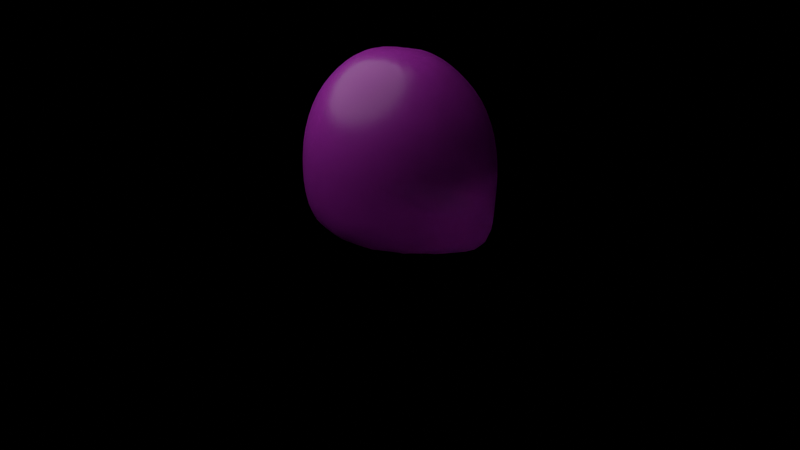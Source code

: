 # Source: monster.blend  (saved by Blender 4.1.24; exported with 4.5.12 LTS)
import bpy
from mathutils import Matrix  # noqa: F401  (used for matrix-valued properties, if any)

bpy.ops.wm.read_factory_settings(use_empty=True)
scene = bpy.context.scene
scene.name = 'Scene'

# ---- collections
col_collection = bpy.data.collections.new('Collection'); scene.collection.children.link(col_collection)

# ---- images (referenced by path relative to the original .blend; pixels are not part of the script)
import os
ASSET_DIR = os.environ.get("B2B_ASSET_DIR", "")  # directory of the original .blend (textures are referenced by path, not embedded)
HERE = os.path.dirname(os.path.abspath(__file__))  # packed textures are extracted next to this script under _unpacked/

def load_image(name, relpath, width, height, colorspace="sRGB"):
    """Load a texture the original file referenced (path relative to the .blend, or extracted next to this script)."""
    p = next((c for c in (os.path.join(HERE, relpath), os.path.join(ASSET_DIR, relpath)) if relpath and os.path.exists(c)), "")
    if p:
        img = bpy.data.images.load(p, check_existing=True)
        img.name = name
    else:  # same state as the original file: an image datablock whose file is absent (Cycles renders it pink)
        img = bpy.data.images.new(name, width, height)
        img.source = "FILE"
        img.filepath = "//" + (relpath or name)
    img.colorspace_settings.name = colorspace
    return img
img_slimetexture__udim__png = load_image('slimeTexture.<UDIM>.png', '', 1024, 1024, 'sRGB')

# ---- materials (node trees are filled in below, after node groups)
mat_material = bpy.data.materials.new('Material')
mat_material.use_transparent_shadow = False

# ---- material node trees
mat_material.use_nodes = True; mat_material.node_tree.nodes.clear()
_N = mat_material.node_tree.nodes; _L = mat_material.node_tree.links
n0 = _N.new('ShaderNodeOutputMaterial'); n0.name = 'Material Output'; n0.location = (553, 424)
n1 = _N.new('ShaderNodeTexImage'); n1.name = 'Image Texture'; n1.location = (-225, 447)
n1.image = img_slimetexture__udim__png
n2 = _N.new('ShaderNodeBsdfPrincipled'); n2.name = 'Principled BSDF'; n2.location = (252, 451)
n2.inputs[2].default_value = 0.3
n2.inputs[4].default_value = 0.9
n2.inputs[13].default_value = 0.75
n2.inputs[18].default_value = 0.404
_L.new(n2.outputs[0], n0.inputs[0])
_L.new(n1.outputs[0], n2.inputs[0])
n0.is_active_output = True

# ---- world
world_world = bpy.data.worlds.new('World'); scene.world = world_world
world_world.use_nodes = True; world_world.node_tree.nodes.clear()
_N = world_world.node_tree.nodes; _L = world_world.node_tree.links
n0 = _N.new('ShaderNodeOutputWorld'); n0.name = 'World Output'; n0.location = (300, 300)
n1 = _N.new('ShaderNodeBsdfPrincipled'); n1.name = 'Principled BSDF'; n1.location = (10, 300)
_L.new(n1.outputs[0], n0.inputs[0])
n0.is_active_output = True
world_world.color = (0.05088, 0.05088, 0.05088)
world_world.use_sun_shadow = False
world_world.sun_shadow_jitter_overblur = 0.0

# ---- cameras
cam_camera = bpy.data.cameras.new('Camera')
cam_camera.clip_end = 100.0
cam_camera.ortho_scale = 7.314

# ---- lights
light_light = bpy.data.lights.new('Light', 'POINT')
light_light.transmission_factor = 0.0
light_light.energy = 1000.0
light_light.shadow_soft_size = 5.178
light_light.shadow_maximum_resolution = 0.006
light_light.use_absolute_resolution = True

# ---- meshes
me_cone = bpy.data.meshes.new('Cone')
me_cone.from_pydata([(-0.0113, 0.5063, 0.6415), (-0.01792, 0.277, 0.7687), (0.2128, 0.4669, 0.6352), (0.1058, 0.2565, 0.7687), (0.4026, 0.3576, 0.6331), (0.2103, 0.1964, 0.7664), (0.5298, 0.1941, 0.6301), (0.28, 0.1066, 0.7646), (0.5757, 0.000171, 0.6288), (0.305, 0.0005665, 0.764), (0.5317, -0.1946, 0.6317), (0.281, -0.1059, 0.765), (0.4028, -0.3585, 0.6337), (0.2113, -0.1965, 0.7666), (0.2121, -0.4677, 0.6341), (0.1067, -0.2574, 0.7678), (-0.01155, -0.506, 0.6336), (-0.01677, -0.2789, 0.7679), (-0.2353, -0.4673, 0.6343), (-0.1402, -0.2574, 0.7673), (-0.4262, -0.3577, 0.6353), (-0.2449, -0.1968, 0.7674), (-0.5537, -0.193, 0.6342), (-0.315, -0.1067, 0.7677), (-0.599, 0.0004688, 0.6341), (-0.3399, -0.0006441, 0.7679), (-0.5539, 0.1943, 0.6342), (-0.3156, 0.1059, 0.7668), (-0.4253, 0.3593, 0.6318), (-0.2455, 0.1973, 0.7606), (-0.2342, 0.4681, 0.6287), (-0.1406, 0.2576, 0.7582), (0.01033, 0.7053, -0.9896), (0.3154, 0.6502, -0.9926), (0.5778, 0.5007, -0.984), (0.8026, 0.2813, -0.9804), (0.9964, -0.0002051, -0.9791), (0.807, -0.2835, -0.98), (0.5799, -0.5025, -0.9806), (0.3154, -0.6503, -0.9923), (0.01029, -0.7048, -0.9897), (-0.307, -0.6496, -0.9932), (-0.5746, -0.4943, -0.9899), (-0.7495, -0.2656, -0.9909), (-0.8124, 0.0002609, -0.99), (-0.7495, 0.2662, -0.9911), (-0.5746, 0.4949, -0.99), (-0.307, 0.6501, -0.9933), (0.9512, -0.3532, -0.1615), (1.046, 0.001701, -0.1722), (-0.7281, -0.6342, -0.1498), (-0.396, -0.8345, -0.1441), (-0.3959, 0.8351, -0.1441), (-0.7281, 0.6349, -0.1498), (0.9375, 0.3514, -0.1658), (0.7232, 0.6373, -0.1452), (-0.0009618, -0.9043, -0.1444), (0.3937, -0.8354, -0.1392), (0.3936, 0.8354, -0.1393), (-0.0009579, 0.9051, -0.1444), (-0.9473, 0.3409, -0.1628), (-1.024, 0.0003533, -0.1693), (0.7268, -0.6401, -0.1439), (-0.9473, -0.3402, -0.1628), (0.9735, -0.364, -0.6432), (-0.7279, -0.6314, -0.6448), (-0.3964, 0.8333, -0.6421), (0.9623, 0.3615, -0.6438), (0.003373, -0.9034, -0.6376), (0.4006, 0.8336, -0.6321), (-0.9441, 0.3397, -0.6477), (0.7274, -0.6385, -0.6326), (-0.9441, -0.339, -0.6477), (1.189, 0.0006705, -0.6416), (-0.3964, -0.8326, -0.6421), (-0.7279, 0.6321, -0.6448), (0.7242, 0.6356, -0.6321), (0.4006, -0.8335, -0.6322), (0.00339, 0.9041, -0.6376), (-1.023, 0.000351, -0.6554), (0.8684, 0.0007263, 0.3076), (-0.336, -0.6988, 0.327), (-0.6184, 0.5354, 0.3243), (0.6104, 0.5356, 0.325), (0.3285, -0.6997, 0.329), (-0.003023, 0.757, 0.3274), (-0.8759, 0.0006279, 0.3148), (0.8048, -0.2928, 0.3169), (-0.6198, -0.5351, 0.3254), (-0.336, 0.7013, 0.3277), (0.7986, 0.2923, 0.3139), (-0.003663, -0.7581, 0.3281), (0.3296, 0.7009, 0.33), (-0.81, 0.2898, 0.3189), (0.6137, -0.5381, 0.3274), (-0.8099, -0.2887, 0.3187), (0.1028, 0.4948, 0.638), (0.03442, 0.2262, 0.7799), (-0.01559, 0.3791, 0.7283), (0.1535, 0.351, 0.7248), (0.3126, 0.4186, 0.6342), (0.1311, 0.1919, 0.7779), (0.2965, 0.2689, 0.7232), (0.4746, 0.2807, 0.6327), (0.2047, 0.1283, 0.7749), (0.3921, 0.1459, 0.7216), (0.5614, 0.09879, 0.6289), (0.2445, 0.04532, 0.7726), (0.4263, 0.0004557, 0.721), (0.5638, -0.09888, 0.6309), (0.245, -0.04456, 0.7728), (0.3934, -0.1455, 0.7225), (0.4752, -0.2813, 0.6335), (0.2055, -0.1281, 0.775), (0.2972, -0.2692, 0.7236), (0.3123, -0.4195, 0.6341), (0.1317, -0.1924, 0.7775), (0.1538, -0.352, 0.7237), (0.1022, -0.4955, 0.6348), (0.03525, -0.2275, 0.7785), (-0.01492, -0.381, 0.7237), (-0.1251, -0.4942, 0.6337), (-0.06919, -0.2273, 0.7773), (-0.1837, -0.3519, 0.7245), (-0.3362, -0.4198, 0.6359), (-0.1656, -0.1922, 0.7749), (-0.3272, -0.2693, 0.7257), (-0.4979, -0.2798, 0.6353), (-0.2392, -0.1282, 0.7725), (-0.4232, -0.1456, 0.7258), (-0.5854, -0.09781, 0.6341), (-0.279, -0.04528, 0.7713), (-0.4573, -0.0002242, 0.7259), (-0.5866, 0.09903, 0.6352), (-0.2793, 0.04434, 0.7711), (-0.4237, 0.1456, 0.7251), (-0.4971, 0.2811, 0.6335), (-0.2395, 0.1281, 0.77), (-0.3272, 0.2703, 0.7195), (-0.3352, 0.4214, 0.6304), (-0.1658, 0.1931, 0.7633), (-0.1833, 0.3523, 0.7148), (-0.1241, 0.4931, 0.628), (-0.07034, 0.227, 0.7718), (0.1553, 0.6677, -0.9968), (0.4616, 0.5593, -0.9867), (0.6754, 0.4018, -0.9853), (0.8291, 0.1305, -0.9976), (0.8315, -0.1314, -0.9984), (0.6757, -0.4023, -0.9871), (0.4627, -0.5601, -0.9876), (0.1552, -0.6675, -0.997), (-0.1359, -0.6766, -1.0), (-0.4627, -0.5667, -0.9972), (-0.663, -0.3904, -0.9956), (-0.7678, -0.1353, -0.9946), (-0.7678, 0.1358, -0.9946), (-0.6631, 0.3909, -0.9956), (-0.4625, 0.5672, -0.9972), (-0.1357, 0.677, -1.0), (0.9426, -0.3457, -0.8473), (0.7276, 0.000602, 0.4901), (-0.6946, -0.5984, -0.855), (-0.2865, -0.5856, 0.5002), (-0.3771, 0.7893, -0.8542), (-0.5247, 0.4494, 0.4984), (0.9352, 0.3432, -0.8462), (0.5097, 0.4489, 0.4988), (0.006611, -0.8562, -0.8464), (0.2724, -0.5858, 0.5008), (0.3852, 0.7898, -0.84), (-0.006927, 0.6336, 0.5016), (-0.9013, 0.3222, -0.8515), (-0.7426, 0.0004061, 0.4959), (0.6931, -0.6067, -0.8385), (-0.9013, -0.3215, -0.8514), (0.8953, -0.3284, 0.0902), (1.122, 0.001287, -0.4152), (-0.6869, -0.5969, 0.1023), (-0.4016, -0.8463, -0.4027), (-0.3728, 0.7837, 0.1068), (-0.7369, 0.6424, -0.4071), (0.8853, 0.3275, 0.08629), (0.7331, 0.6453, -0.3991), (-0.001865, -0.848, 0.1067), (0.4023, -0.8472, -0.3958), (0.3688, 0.7838, 0.1098), (0.0008688, 0.9185, -0.4014), (-0.8965, 0.3219, 0.09164), (-1.034, 0.0003512, -0.4232), (0.6846, -0.6013, 0.1059), (-0.8966, -0.3213, 0.09168), (-1.005, -0.1729, -0.1676), (0.5718, -0.7517, -0.1394), (0.5709, 0.7505, -0.1397), (-0.854, 0.4967, -0.1562), (-0.2023, -0.8869, -0.1445), (1.012, 0.184, -0.1715), (-0.2023, 0.8875, -0.1445), (-0.854, -0.496, -0.1562), (0.853, -0.506, -0.1523), (-1.005, 0.1736, -0.1676), (0.2002, 0.8873, -0.142), (0.2002, -0.8867, -0.142), (0.8434, 0.5023, -0.1555), (-0.5735, 0.7494, -0.1457), (-0.5735, -0.7487, -0.1457), (1.021, -0.1824, -0.1685), (0.972, -0.3639, -0.4109), (-0.7369, -0.6417, -0.4071), (-0.4016, 0.847, -0.4027), (0.9583, 0.3616, -0.4138), (0.0008516, -0.9178, -0.4014), (0.4023, 0.8473, -0.3957), (-0.9563, 0.3445, -0.4163), (0.7366, -0.6484, -0.3986), (-0.9563, -0.3438, -0.4163), (1.188, 0.0002195, -0.8404), (-0.3771, -0.7886, -0.8541), (-0.6946, 0.5991, -0.8551), (0.6906, 0.6043, -0.8368), (0.3852, -0.7898, -0.8402), (0.006636, 0.8568, -0.8465), (-0.9775, 0.0003364, -0.8597), (-1.002, -0.1726, -0.6525), (0.5768, -0.7493, -0.6311), (0.5761, 0.7481, -0.6306), (-0.8519, 0.4944, -0.6455), (-0.2008, -0.8856, -0.64), (1.108, 0.1935, -0.6442), (-0.2008, 0.8863, -0.64), (-0.8519, -0.4937, -0.6455), (0.8501, -0.5095, -0.6378), (-1.002, 0.1733, -0.6525), (0.2068, 0.8864, -0.6346), (0.2067, -0.8857, -0.6346), (0.8421, 0.5058, -0.6378), (-0.5743, 0.747, -0.6437), (-0.5743, -0.7463, -0.6437), (1.116, -0.1936, -0.6435), (0.9691, 0.001335, 0.07832), (-0.3728, -0.7827, 0.1067), (-0.6868, 0.5976, 0.1021), (0.681, 0.599, 0.1041), (0.3687, -0.7837, 0.1099), (-0.001724, 0.8484, 0.1066), (-0.97, 0.0004359, 0.0864), (0.6731, -0.2449, 0.4955), (-0.5259, -0.4485, 0.5005), (-0.286, 0.5868, 0.4981), (0.6693, 0.2441, 0.4929), (-0.007328, -0.6339, 0.4999), (0.2728, 0.5857, 0.5015), (-0.686, 0.2436, 0.4974), (0.5108, -0.4499, 0.4997), (-0.6856, -0.2419, 0.4969), (0.8526, -0.1489, 0.3105), (-0.4861, -0.6281, 0.3262), (-0.4857, 0.6293, 0.3258), (0.7167, 0.4214, 0.3192), (0.1653, -0.7415, 0.3277), (0.1658, 0.7417, 0.328), (-0.8584, 0.1476, 0.3156), (0.7213, -0.4229, 0.3215), (-0.727, -0.4188, 0.3209), (-0.1722, 0.7427, 0.3264), (0.8486, 0.1498, 0.3084), (-0.1731, -0.742, 0.3268), (-0.7274, 0.4204, 0.3212), (0.4792, 0.6295, 0.3281), (0.4795, -0.6305, 0.3287), (-0.8588, -0.1465, 0.3155), (0.06869, 0.3643, 0.7292), (0.2241, 0.309, 0.7268), (0.3433, 0.2069, 0.7256), (0.4077, 0.07303, 0.724), (0.4088, -0.07231, 0.7247), (0.3442, -0.2069, 0.7262), (0.2245, -0.3096, 0.7266), (0.06906, -0.3657, 0.7267), (-0.09916, -0.3654, 0.7267), (-0.255, -0.3099, 0.7281), (-0.3744, -0.2068, 0.7286), (-0.4391, -0.07273, 0.7285), (-0.4397, 0.07237, 0.7287), (-0.3746, 0.2072, 0.7261), (-0.01751, 0.0003132, 0.8177), (-0.2546, 0.311, 0.716), (-0.09871, 0.364, 0.7149), (1.096, -0.1831, -0.8472), (0.03284, -0.0001889, -1.039), (-0.5439, -0.702, -0.8579), (-0.5439, 0.7027, -0.858), (0.7997, 0.4791, -0.8417), (0.1992, -0.8337, -0.8446), (0.1992, 0.8342, -0.8446), (-0.9507, 0.1638, -0.8581), (0.8051, -0.4824, -0.8436), (-0.8071, -0.4654, -0.8536), (-0.1879, 0.834, -0.8521), (1.091, 0.1824, -0.8468), (-0.1879, -0.8334, -0.852), (-0.8071, 0.466, -0.8536), (0.5478, 0.7042, -0.8393), (0.5486, -0.7052, -0.8401), (-0.9507, -0.1631, -0.8581), (-0.9517, -0.1634, 0.08786), (0.5373, -0.7062, 0.1098), (0.5364, 0.7052, 0.1092), (-0.8074, 0.4685, 0.0971), (-0.191, -0.8321, 0.1067), (0.9448, 0.1693, 0.07977), (-0.1909, 0.8328, 0.1066), (-0.807, -0.4676, 0.09694), (0.8049, -0.474, 0.09869), (-0.9509, 0.164, 0.08761), (0.1868, 0.8312, 0.1078), (0.1867, -0.8308, 0.1078), (0.797, 0.4714, 0.09534), (-0.5398, 0.7036, 0.1052), (-0.5398, -0.7028, 0.1052), (0.9514, -0.1677, 0.08235), (-1.014, -0.1748, -0.421), (0.5818, -0.7616, -0.3953), (0.5812, 0.7604, -0.3952), (-0.863, 0.502, -0.4114), (-0.2045, -0.8998, -0.4024), (1.065, 0.1921, -0.4159), (-0.2045, 0.9005, -0.4024), (-0.863, -0.5013, -0.4114), (0.8621, -0.5146, -0.4052), (-1.014, 0.1755, -0.421), (0.206, 0.9006, -0.3987), (0.2059, -0.8999, -0.3987), (0.8525, 0.5107, -0.407), (-0.5814, 0.7593, -0.4042), (-0.5814, -0.7586, -0.4042), (1.075, -0.1913, -0.4138), (0.7162, -0.1248, 0.494), (-0.4144, -0.5283, 0.5025), (-0.4138, 0.5296, 0.5004), (0.6024, 0.3541, 0.4982), (0.1355, -0.623, 0.5024), (0.1359, 0.6228, 0.5038), (-0.7298, 0.1246, 0.4982), (0.603, -0.3543, 0.4979), (-0.6171, -0.3515, 0.4986), (-0.1485, 0.6196, 0.4961), (0.7095, 0.1246, 0.4885), (-0.1491, -0.6195, 0.4977), (-0.6151, 0.3522, 0.4962), (0.3975, 0.5255, 0.4984), (0.3977, -0.5262, 0.4987), (-0.726, -0.1228, 0.4944)], [], [(0, 98, 272, 96), (98, 1, 97, 272), (272, 97, 3, 99), (96, 272, 99, 2), (2, 99, 273, 100), (99, 3, 101, 273), (273, 101, 5, 102), (100, 273, 102, 4), (4, 102, 274, 103), (102, 5, 104, 274), (274, 104, 7, 105), (103, 274, 105, 6), (6, 105, 275, 106), (105, 7, 107, 275), (275, 107, 9, 108), (106, 275, 108, 8), (8, 108, 276, 109), (108, 9, 110, 276), (276, 110, 11, 111), (109, 276, 111, 10), (10, 111, 277, 112), (111, 11, 113, 277), (277, 113, 13, 114), (112, 277, 114, 12), (12, 114, 278, 115), (114, 13, 116, 278), (278, 116, 15, 117), (115, 278, 117, 14), (14, 117, 279, 118), (117, 15, 119, 279), (279, 119, 17, 120), (118, 279, 120, 16), (16, 120, 280, 121), (120, 17, 122, 280), (280, 122, 19, 123), (121, 280, 123, 18), (18, 123, 281, 124), (123, 19, 125, 281), (281, 125, 21, 126), (124, 281, 126, 20), (20, 126, 282, 127), (126, 21, 128, 282), (282, 128, 23, 129), (127, 282, 129, 22), (22, 129, 283, 130), (129, 23, 131, 283), (283, 131, 25, 132), (130, 283, 132, 24), (24, 132, 284, 133), (132, 25, 134, 284), (284, 134, 27, 135), (133, 284, 135, 26), (26, 135, 285, 136), (135, 27, 137, 285), (285, 137, 29, 138), (136, 285, 138, 28), (3, 97, 286, 101), (1, 143, 286, 97), (31, 140, 286, 143), (29, 137, 286, 140), (27, 134, 286, 137), (25, 131, 286, 134), (23, 128, 286, 131), (21, 125, 286, 128), (19, 122, 286, 125), (17, 119, 286, 122), (15, 116, 286, 119), (13, 113, 286, 116), (11, 110, 286, 113), (9, 107, 286, 110), (7, 104, 286, 107), (5, 101, 286, 104), (28, 138, 287, 139), (138, 29, 140, 287), (287, 140, 31, 141), (139, 287, 141, 30), (30, 141, 288, 142), (141, 31, 143, 288), (288, 143, 1, 98), (142, 288, 98, 0), (73, 239, 289, 217), (239, 64, 160, 289), (289, 160, 37, 148), (217, 289, 148, 36), (32, 144, 290, 159), (33, 145, 290, 144), (34, 146, 290, 145), (35, 147, 290, 146), (36, 148, 290, 147), (37, 149, 290, 148), (38, 150, 290, 149), (39, 151, 290, 150), (40, 152, 290, 151), (41, 153, 290, 152), (42, 154, 290, 153), (43, 155, 290, 154), (44, 156, 290, 155), (45, 157, 290, 156), (46, 158, 290, 157), (47, 159, 290, 158), (74, 238, 291, 218), (238, 65, 162, 291), (291, 162, 42, 153), (218, 291, 153, 41), (75, 237, 292, 219), (237, 66, 164, 292), (292, 164, 47, 158), (219, 292, 158, 46), (76, 236, 293, 220), (236, 67, 166, 293), (293, 166, 35, 146), (220, 293, 146, 34), (77, 235, 294, 221), (235, 68, 168, 294), (294, 168, 40, 151), (221, 294, 151, 39), (78, 234, 295, 222), (234, 69, 170, 295), (295, 170, 33, 144), (222, 295, 144, 32), (79, 233, 296, 223), (233, 70, 172, 296), (296, 172, 45, 156), (223, 296, 156, 44), (64, 232, 297, 160), (232, 71, 174, 297), (297, 174, 38, 149), (160, 297, 149, 37), (65, 231, 298, 162), (231, 72, 175, 298), (298, 175, 43, 154), (162, 298, 154, 42), (66, 230, 299, 164), (230, 78, 222, 299), (299, 222, 32, 159), (164, 299, 159, 47), (67, 229, 300, 166), (229, 73, 217, 300), (300, 217, 36, 147), (166, 300, 147, 35), (68, 228, 301, 168), (228, 74, 218, 301), (301, 218, 41, 152), (168, 301, 152, 40), (70, 227, 302, 172), (227, 75, 219, 302), (302, 219, 46, 157), (172, 302, 157, 45), (69, 226, 303, 170), (226, 76, 220, 303), (303, 220, 34, 145), (170, 303, 145, 33), (71, 225, 304, 174), (225, 77, 221, 304), (304, 221, 39, 150), (174, 304, 150, 38), (72, 224, 305, 175), (224, 79, 223, 305), (305, 223, 44, 155), (175, 305, 155, 43), (95, 271, 306, 191), (271, 86, 246, 306), (306, 246, 61, 192), (191, 306, 192, 63), (94, 270, 307, 190), (270, 84, 244, 307), (307, 244, 57, 193), (190, 307, 193, 62), (92, 269, 308, 186), (269, 83, 243, 308), (308, 243, 55, 194), (186, 308, 194, 58), (93, 268, 309, 188), (268, 82, 242, 309), (309, 242, 53, 195), (188, 309, 195, 60), (91, 267, 310, 184), (267, 81, 241, 310), (310, 241, 51, 196), (184, 310, 196, 56), (90, 266, 311, 182), (266, 80, 240, 311), (311, 240, 49, 197), (182, 311, 197, 54), (89, 265, 312, 180), (265, 85, 245, 312), (312, 245, 59, 198), (180, 312, 198, 52), (88, 264, 313, 178), (264, 95, 191, 313), (313, 191, 63, 199), (178, 313, 199, 50), (87, 263, 314, 176), (263, 94, 190, 314), (314, 190, 62, 200), (176, 314, 200, 48), (86, 262, 315, 246), (262, 93, 188, 315), (315, 188, 60, 201), (246, 315, 201, 61), (85, 261, 316, 245), (261, 92, 186, 316), (316, 186, 58, 202), (245, 316, 202, 59), (84, 260, 317, 244), (260, 91, 184, 317), (317, 184, 56, 203), (244, 317, 203, 57), (83, 259, 318, 243), (259, 90, 182, 318), (318, 182, 54, 204), (243, 318, 204, 55), (82, 258, 319, 242), (258, 89, 180, 319), (319, 180, 52, 205), (242, 319, 205, 53), (81, 257, 320, 241), (257, 88, 178, 320), (320, 178, 50, 206), (241, 320, 206, 51), (80, 256, 321, 240), (256, 87, 176, 321), (321, 176, 48, 207), (240, 321, 207, 49), (63, 192, 322, 216), (192, 61, 189, 322), (322, 189, 79, 224), (216, 322, 224, 72), (62, 193, 323, 215), (193, 57, 185, 323), (323, 185, 77, 225), (215, 323, 225, 71), (58, 194, 324, 213), (194, 55, 183, 324), (324, 183, 76, 226), (213, 324, 226, 69), (60, 195, 325, 214), (195, 53, 181, 325), (325, 181, 75, 227), (214, 325, 227, 70), (56, 196, 326, 212), (196, 51, 179, 326), (326, 179, 74, 228), (212, 326, 228, 68), (54, 197, 327, 211), (197, 49, 177, 327), (327, 177, 73, 229), (211, 327, 229, 67), (52, 198, 328, 210), (198, 59, 187, 328), (328, 187, 78, 230), (210, 328, 230, 66), (50, 199, 329, 209), (199, 63, 216, 329), (329, 216, 72, 231), (209, 329, 231, 65), (48, 200, 330, 208), (200, 62, 215, 330), (330, 215, 71, 232), (208, 330, 232, 64), (61, 201, 331, 189), (201, 60, 214, 331), (331, 214, 70, 233), (189, 331, 233, 79), (59, 202, 332, 187), (202, 58, 213, 332), (332, 213, 69, 234), (187, 332, 234, 78), (57, 203, 333, 185), (203, 56, 212, 333), (333, 212, 68, 235), (185, 333, 235, 77), (55, 204, 334, 183), (204, 54, 211, 334), (334, 211, 67, 236), (183, 334, 236, 76), (53, 205, 335, 181), (205, 52, 210, 335), (335, 210, 66, 237), (181, 335, 237, 75), (51, 206, 336, 179), (206, 50, 209, 336), (336, 209, 65, 238), (179, 336, 238, 74), (49, 207, 337, 177), (207, 48, 208, 337), (337, 208, 64, 239), (177, 337, 239, 73), (8, 109, 338, 161), (109, 10, 247, 338), (338, 247, 87, 256), (161, 338, 256, 80), (18, 124, 339, 163), (124, 20, 248, 339), (339, 248, 88, 257), (163, 339, 257, 81), (28, 139, 340, 165), (139, 30, 249, 340), (340, 249, 89, 258), (165, 340, 258, 82), (4, 103, 341, 167), (103, 6, 250, 341), (341, 250, 90, 259), (167, 341, 259, 83), (14, 118, 342, 169), (118, 16, 251, 342), (342, 251, 91, 260), (169, 342, 260, 84), (0, 96, 343, 171), (96, 2, 252, 343), (343, 252, 92, 261), (171, 343, 261, 85), (24, 133, 344, 173), (133, 26, 253, 344), (344, 253, 93, 262), (173, 344, 262, 86), (10, 112, 345, 247), (112, 12, 254, 345), (345, 254, 94, 263), (247, 345, 263, 87), (20, 127, 346, 248), (127, 22, 255, 346), (346, 255, 95, 264), (248, 346, 264, 88), (30, 142, 347, 249), (142, 0, 171, 347), (347, 171, 85, 265), (249, 347, 265, 89), (6, 106, 348, 250), (106, 8, 161, 348), (348, 161, 80, 266), (250, 348, 266, 90), (16, 121, 349, 251), (121, 18, 163, 349), (349, 163, 81, 267), (251, 349, 267, 91), (26, 136, 350, 253), (136, 28, 165, 350), (350, 165, 82, 268), (253, 350, 268, 93), (2, 100, 351, 252), (100, 4, 167, 351), (351, 167, 83, 269), (252, 351, 269, 92), (12, 115, 352, 254), (115, 14, 169, 352), (352, 169, 84, 270), (254, 352, 270, 94), (22, 130, 353, 255), (130, 24, 173, 353), (353, 173, 86, 271), (255, 353, 271, 95)])
me_cone.polygons.foreach_set('use_smooth', [True] * 352)
_uv = me_cone.uv_layers.new(name='UVMap')
_uv.uv.foreach_set('vector', [0.6336, 0.9114, 0.6161, 0.8879, 0.6289, 0.8738, 0.6522, 0.8939, 0.6161, 0.8879, 0.6019, 0.8694, 0.6043, 0.8531, 0.6289, 0.8738, 0.6289, 0.8738, 0.6043, 0.8531, 0.621, 0.849, 0.642, 0.86, 0.6522, 0.8939, 0.6289, 0.8738, 0.642, 0.86, 0.6677, 0.8741, 0.6677, 0.8741, 0.642, 0.86, 0.6487, 0.843, 0.6787, 0.8521, 0.642, 0.86, 0.621, 0.849, 0.6166, 0.834, 0.6487, 0.843, 0.6487, 0.843, 0.6166, 0.834, 0.6312, 0.8242, 0.656, 0.8261, 0.6787, 0.8521, 0.6487, 0.843, 0.656, 0.8261, 0.6862, 0.8291, 0.6862, 0.8291, 0.656, 0.8261, 0.6558, 0.8088, 0.6884, 0.8058, 0.656, 0.8261, 0.6312, 0.8242, 0.6209, 0.8128, 0.6558, 0.8088, 0.6558, 0.8088, 0.6209, 0.8128, 0.6311, 0.7989, 0.656, 0.7915, 0.6884, 0.8058, 0.6558, 0.8088, 0.656, 0.7915, 0.6862, 0.783, 0.6862, 0.783, 0.656, 0.7915, 0.6488, 0.7765, 0.6788, 0.762, 0.656, 0.7915, 0.6311, 0.7989, 0.6165, 0.7928, 0.6488, 0.7765, 0.6488, 0.7765, 0.6165, 0.7928, 0.621, 0.7769, 0.6421, 0.7612, 0.6788, 0.762, 0.6488, 0.7765, 0.6421, 0.7612, 0.6678, 0.7426, 0.6678, 0.7426, 0.6421, 0.7612, 0.6291, 0.7507, 0.6521, 0.7267, 0.6421, 0.7612, 0.621, 0.7769, 0.6043, 0.7769, 0.6291, 0.7507, 0.6291, 0.7507, 0.6043, 0.7769, 0.6022, 0.7613, 0.6163, 0.7399, 0.6521, 0.7267, 0.6291, 0.7507, 0.6163, 0.7399, 0.6333, 0.7142, 0.6333, 0.7142, 0.6163, 0.7399, 0.5993, 0.7357, 0.6115, 0.7066, 0.6163, 0.7399, 0.6022, 0.7613, 0.5859, 0.7675, 0.5993, 0.7357, 0.5993, 0.7357, 0.5859, 0.7675, 0.5775, 0.7548, 0.5824, 0.7312, 0.6115, 0.7066, 0.5993, 0.7357, 0.5824, 0.7312, 0.5882, 0.7029, 0.5882, 0.7029, 0.5824, 0.7312, 0.5641, 0.7339, 0.5638, 0.7044, 0.5824, 0.7312, 0.5775, 0.7548, 0.5641, 0.7662, 0.5641, 0.7339, 0.5641, 0.7339, 0.5641, 0.7662, 0.5507, 0.7583, 0.5458, 0.7361, 0.5638, 0.7044, 0.5641, 0.7339, 0.5458, 0.7361, 0.5396, 0.7095, 0.5396, 0.7095, 0.5458, 0.7361, 0.5289, 0.7451, 0.5164, 0.7196, 0.5458, 0.7361, 0.5507, 0.7583, 0.5423, 0.7731, 0.5289, 0.7451, 0.5289, 0.7451, 0.5423, 0.7731, 0.526, 0.7713, 0.512, 0.7539, 0.5164, 0.7196, 0.5289, 0.7451, 0.512, 0.7539, 0.4948, 0.7332, 0.4948, 0.7332, 0.512, 0.7539, 0.4993, 0.7681, 0.4764, 0.7507, 0.512, 0.7539, 0.526, 0.7713, 0.5239, 0.7874, 0.4993, 0.7681, 0.4993, 0.7681, 0.5239, 0.7874, 0.5072, 0.7919, 0.4862, 0.782, 0.4764, 0.7507, 0.4993, 0.7681, 0.4862, 0.782, 0.4607, 0.7705, 0.4607, 0.7705, 0.4862, 0.782, 0.4794, 0.799, 0.4494, 0.7925, 0.4862, 0.782, 0.5072, 0.7919, 0.5117, 0.8067, 0.4794, 0.799, 0.4794, 0.799, 0.5117, 0.8067, 0.497, 0.8168, 0.4722, 0.8161, 0.4494, 0.7925, 0.4794, 0.799, 0.4722, 0.8161, 0.442, 0.8157, 0.442, 0.8157, 0.4722, 0.8161, 0.4725, 0.8334, 0.44, 0.8392, 0.4722, 0.8161, 0.497, 0.8168, 0.5074, 0.828, 0.4725, 0.8334, 0.4725, 0.8334, 0.5074, 0.828, 0.497, 0.8422, 0.4722, 0.8509, 0.44, 0.8392, 0.4725, 0.8334, 0.4722, 0.8509, 0.4421, 0.8621, 0.4421, 0.8621, 0.4722, 0.8509, 0.4794, 0.8659, 0.4495, 0.8832, 0.4722, 0.8509, 0.497, 0.8422, 0.5117, 0.8481, 0.4794, 0.8659, 0.4794, 0.8659, 0.5117, 0.8481, 0.5071, 0.8643, 0.4861, 0.8812, 0.4495, 0.8832, 0.4794, 0.8659, 0.4861, 0.8812, 0.4606, 0.9024, 0.4606, 0.9024, 0.4861, 0.8812, 0.4992, 0.8915, 0.4763, 0.918, 0.4861, 0.8812, 0.5071, 0.8643, 0.524, 0.8639, 0.4992, 0.8915, 0.4992, 0.8915, 0.524, 0.8639, 0.526, 0.8798, 0.512, 0.9023, 0.4763, 0.918, 0.4992, 0.8915, 0.512, 0.9023, 0.4951, 0.9304, 0.4951, 0.9304, 0.512, 0.9023, 0.5291, 0.9065, 0.517, 0.938, 0.512, 0.9023, 0.526, 0.8798, 0.5425, 0.8733, 0.5291, 0.9065, 0.5291, 0.9065, 0.5425, 0.8733, 0.5508, 0.8865, 0.5461, 0.9113, 0.517, 0.938, 0.5291, 0.9065, 0.5461, 0.9113, 0.5404, 0.942, 0.621, 0.849, 0.6043, 0.8531, 0.5645, 0.8196, 0.6166, 0.834, 0.6019, 0.8694, 0.5859, 0.8677, 0.5645, 0.8196, 0.6043, 0.8531, 0.5776, 0.8829, 0.5643, 0.8749, 0.5645, 0.8196, 0.5859, 0.8677, 0.5508, 0.8865, 0.5425, 0.8733, 0.5645, 0.8196, 0.5643, 0.8749, 0.526, 0.8798, 0.524, 0.8639, 0.5645, 0.8196, 0.5425, 0.8733, 0.5071, 0.8643, 0.5117, 0.8481, 0.5645, 0.8196, 0.524, 0.8639, 0.497, 0.8422, 0.5074, 0.828, 0.5645, 0.8196, 0.5117, 0.8481, 0.497, 0.8168, 0.5117, 0.8067, 0.5645, 0.8196, 0.5074, 0.828, 0.5072, 0.7919, 0.5239, 0.7874, 0.5645, 0.8196, 0.5117, 0.8067, 0.526, 0.7713, 0.5423, 0.7731, 0.5645, 0.8196, 0.5239, 0.7874, 0.5507, 0.7583, 0.5641, 0.7662, 0.5645, 0.8196, 0.5423, 0.7731, 0.5775, 0.7548, 0.5859, 0.7675, 0.5645, 0.8196, 0.5641, 0.7662, 0.6022, 0.7613, 0.6043, 0.7769, 0.5645, 0.8196, 0.5859, 0.7675, 0.621, 0.7769, 0.6165, 0.7928, 0.5645, 0.8196, 0.6043, 0.7769, 0.6311, 0.7989, 0.6209, 0.8128, 0.5645, 0.8196, 0.6165, 0.7928, 0.6312, 0.8242, 0.6166, 0.834, 0.5645, 0.8196, 0.6209, 0.8128, 0.5404, 0.942, 0.5461, 0.9113, 0.5645, 0.9086, 0.5648, 0.9408, 0.5461, 0.9113, 0.5508, 0.8865, 0.5643, 0.8749, 0.5645, 0.9086, 0.5645, 0.9086, 0.5643, 0.8749, 0.5776, 0.8829, 0.5827, 0.9063, 0.5648, 0.9408, 0.5645, 0.9086, 0.5827, 0.9063, 0.589, 0.9353, 0.589, 0.9353, 0.5827, 0.9063, 0.5992, 0.8968, 0.6118, 0.9247, 0.5827, 0.9063, 0.5776, 0.8829, 0.5859, 0.8677, 0.5992, 0.8968, 0.5992, 0.8968, 0.5859, 0.8677, 0.6019, 0.8694, 0.6161, 0.8879, 0.6118, 0.9247, 0.5992, 0.8968, 0.6161, 0.8879, 0.6336, 0.9114, 0.698, 0.3561, 0.7009, 0.3125, 0.7458, 0.3124, 0.7421, 0.3569, 0.7009, 0.3125, 0.702, 0.2629, 0.7466, 0.2626, 0.7458, 0.3124, 0.4011, 0.05532, 0.404, 0.1052, 0.3712, 0.1181, 0.35, 0.09084, 0.3856, 0.01223, 0.4011, 0.05532, 0.35, 0.09084, 0.3543, 0.04385, 0.08875, 0.09543, 0.1169, 0.07772, 0.2058, 0.2004, 0.07081, 0.1235, 0.1444, 0.05442, 0.1816, 0.04464, 0.2058, 0.2004, 0.1169, 0.07772, 0.2089, 0.0348, 0.2399, 0.03417, 0.2058, 0.2004, 0.1816, 0.04464, 0.279, 0.03203, 0.3072, 0.05099, 0.2058, 0.2004, 0.2399, 0.03417, 0.3543, 0.04385, 0.35, 0.09084, 0.2058, 0.2004, 0.3072, 0.05099, 0.3712, 0.1181, 0.3702, 0.1577, 0.2058, 0.2004, 0.35, 0.09084, 0.3719, 0.1886, 0.3631, 0.2165, 0.2058, 0.2004, 0.3702, 0.1577, 0.3551, 0.2543, 0.3333, 0.2829, 0.2058, 0.2004, 0.3631, 0.2165, 0.3173, 0.3122, 0.2901, 0.3316, 0.2058, 0.2004, 0.3333, 0.2829, 0.2597, 0.3551, 0.2223, 0.3677, 0.2058, 0.2004, 0.2901, 0.3316, 0.1936, 0.3747, 0.1631, 0.3731, 0.2058, 0.2004, 0.2223, 0.3677, 0.1297, 0.3679, 0.1057, 0.3509, 0.2058, 0.2004, 0.1631, 0.3731, 0.07697, 0.3372, 0.06177, 0.3092, 0.2058, 0.2004, 0.1057, 0.3509, 0.0435, 0.2862, 0.03645, 0.253, 0.2058, 0.2004, 0.06177, 0.3092, 0.03325, 0.2226, 0.03859, 0.1934, 0.2058, 0.2004, 0.03645, 0.253, 0.04903, 0.1554, 0.07081, 0.1235, 0.2058, 0.2004, 0.03859, 0.1934, 0.04976, 0.4379, 0.04827, 0.4688, 0.0009254, 0.4764, 0.002796, 0.4463, 0.04827, 0.4688, 0.04726, 0.504, 0.0007717, 0.5091, 0.0009254, 0.4764, 0.2339, 0.4011, 0.1941, 0.4096, 0.1936, 0.3747, 0.2223, 0.3677, 0.2735, 0.3874, 0.2339, 0.4011, 0.2223, 0.3677, 0.2597, 0.3551, 0.4709, 0.6424, 0.5102, 0.6444, 0.513, 0.6917, 0.4749, 0.689, 0.5102, 0.6444, 0.5533, 0.646, 0.5537, 0.6928, 0.513, 0.6917, 0.006252, 0.1852, 0.01782, 0.1448, 0.04903, 0.1554, 0.03859, 0.1934, 2.968e-08, 0.2256, 0.006252, 0.1852, 0.03859, 0.1934, 0.03325, 0.2226, 0.8106, 0.6584, 0.8495, 0.6601, 0.8497, 0.7018, 0.8128, 0.7006, 0.8495, 0.6601, 0.8913, 0.6614, 0.892, 0.7037, 0.8497, 0.7018, 0.2485, 0.001555, 0.2913, 0.0004901, 0.279, 0.03203, 0.2399, 0.03417, 0.2116, 3.254e-08, 0.2485, 0.001555, 0.2399, 0.03417, 0.2089, 0.0348, 0.7002, 0.1, 0.699, 0.06307, 0.7447, 0.0719, 0.7455, 0.1063, 0.699, 0.06307, 0.6972, 0.03065, 0.7428, 0.04022, 0.7447, 0.0719, 0.3692, 0.3008, 0.3434, 0.3355, 0.3173, 0.3122, 0.3333, 0.2829, 0.3907, 0.2638, 0.3692, 0.3008, 0.3333, 0.2829, 0.3551, 0.2543, 0.6439, 0.6477, 0.6872, 0.6476, 0.6814, 0.6937, 0.6406, 0.6936, 0.6872, 0.6476, 0.7267, 0.6472, 0.7196, 0.6929, 0.6814, 0.6937, 0.09896, 0.04441, 0.1347, 0.02105, 0.1444, 0.05442, 0.1169, 0.07772, 0.06577, 0.07218, 0.09896, 0.04441, 0.1169, 0.07772, 0.08875, 0.09543, 0.04544, 0.6588, 0.04712, 0.6941, 0.001612, 0.6888, 0.0002163, 0.656, 0.04712, 0.6941, 0.04952, 0.7252, 0.004315, 0.7188, 0.001612, 0.6888, 0.03126, 0.334, 0.01326, 0.3017, 0.0435, 0.2862, 0.06177, 0.3092, 0.05362, 0.3635, 0.03126, 0.334, 0.06177, 0.3092, 0.07697, 0.3372, 0.702, 0.2629, 0.7018, 0.2202, 0.7464, 0.2194, 0.7466, 0.2626, 0.7018, 0.2202, 0.7013, 0.1805, 0.746, 0.182, 0.7464, 0.2194, 0.4052, 0.1485, 0.4082, 0.1857, 0.3719, 0.1886, 0.3702, 0.1577, 0.404, 0.1052, 0.4052, 0.1485, 0.3702, 0.1577, 0.3712, 0.1181, 0.04726, 0.504, 0.04672, 0.542, 0.0007759, 0.5452, 0.0007717, 0.5091, 0.04672, 0.542, 0.04617, 0.5813, 0.001142, 0.5824, 0.0007759, 0.5452, 0.1553, 0.4074, 0.1176, 0.4006, 0.1297, 0.3679, 0.1631, 0.3731, 0.1941, 0.4096, 0.1553, 0.4074, 0.1631, 0.3731, 0.1936, 0.3747, 0.5533, 0.646, 0.5986, 0.6471, 0.5971, 0.6937, 0.5537, 0.6928, 0.5986, 0.6471, 0.6439, 0.6477, 0.6406, 0.6936, 0.5971, 0.6937, 0.03958, 0.1073, 0.06577, 0.07218, 0.08875, 0.09543, 0.07081, 0.1235, 0.01782, 0.1448, 0.03958, 0.1073, 0.07081, 0.1235, 0.04903, 0.1554, 0.8913, 0.6614, 0.9407, 0.6618, 0.9414, 0.7048, 0.892, 0.7037, 0.9407, 0.6618, 0.9864, 0.6581, 0.9871, 0.7012, 0.9414, 0.7048, 0.3411, 3.84e-08, 0.3856, 0.01223, 0.3543, 0.04385, 0.3072, 0.05099, 0.2913, 0.0004901, 0.3411, 3.84e-08, 0.3072, 0.05099, 0.279, 0.03203, 0.6972, 0.03065, 0.6946, 0.004166, 0.7409, 0.01598, 0.7428, 0.04022, 0.05166, 0.4128, 0.04976, 0.4379, 0.002796, 0.4463, 0.004695, 0.4234, 0.3098, 0.3635, 0.2735, 0.3874, 0.2597, 0.3551, 0.2901, 0.3316, 0.3434, 0.3355, 0.3098, 0.3635, 0.2901, 0.3316, 0.3173, 0.3122, 0.4089, 0.6381, 0.4369, 0.6401, 0.4437, 0.6864, 0.4158, 0.6835, 0.4369, 0.6401, 0.4709, 0.6424, 0.4749, 0.689, 0.4437, 0.6864, 0.00435, 0.2643, 2.968e-08, 0.2256, 0.03325, 0.2226, 0.03645, 0.253, 0.01326, 0.3017, 0.00435, 0.2643, 0.03645, 0.253, 0.0435, 0.2862, 0.7328, 0.652, 0.7709, 0.6559, 0.7762, 0.6987, 0.7396, 0.6951, 0.7709, 0.6559, 0.8106, 0.6584, 0.8128, 0.7006, 0.7762, 0.6987, 0.1735, 0.007816, 0.2116, 3.254e-08, 0.2089, 0.0348, 0.1816, 0.04464, 0.1347, 0.02105, 0.1735, 0.007816, 0.1816, 0.04464, 0.1444, 0.05442, 0.7013, 0.1805, 0.7009, 0.1398, 0.7462, 0.1443, 0.746, 0.182, 0.7009, 0.1398, 0.7002, 0.1, 0.7455, 0.1063, 0.7462, 0.1443, 0.402, 0.2243, 0.3907, 0.2638, 0.3551, 0.2543, 0.3631, 0.2165, 0.4082, 0.1857, 0.402, 0.2243, 0.3631, 0.2165, 0.3719, 0.1886, 0.04617, 0.5813, 0.04542, 0.6207, -1.737e-08, 0.6195, 0.001142, 0.5824, 0.04542, 0.6207, 0.04544, 0.6588, 0.0002163, 0.656, -1.737e-08, 0.6195, 0.08425, 0.3843, 0.05362, 0.3635, 0.07697, 0.3372, 0.1057, 0.3509, 0.1176, 0.4006, 0.08425, 0.3843, 0.1057, 0.3509, 0.1297, 0.3679, 0.2634, 0.5806, 0.2629, 0.6142, 0.2112, 0.6177, 0.2118, 0.5803, 0.2629, 0.6142, 0.2633, 0.6466, 0.2115, 0.6537, 0.2112, 0.6177, 0.2112, 0.6177, 0.2115, 0.6537, 0.154, 0.658, 0.1537, 0.6199, 0.2118, 0.5803, 0.2112, 0.6177, 0.1537, 0.6199, 0.1544, 0.5803, 0.4845, 0.1763, 0.484, 0.1411, 0.5349, 0.1377, 0.5358, 0.1769, 0.484, 0.1411, 0.4831, 0.1075, 0.5339, 0.1001, 0.5349, 0.1377, 0.5349, 0.1377, 0.5339, 0.1001, 0.5906, 0.09619, 0.5916, 0.1362, 0.5358, 0.1769, 0.5349, 0.1377, 0.5916, 0.1362, 0.5927, 0.1777, 0.7439, 0.4356, 0.7762, 0.4397, 0.7706, 0.4921, 0.7347, 0.4878, 0.7762, 0.4397, 0.8103, 0.4425, 0.8086, 0.4955, 0.7706, 0.4921, 0.7706, 0.4921, 0.8086, 0.4955, 0.8081, 0.5526, 0.7678, 0.5491, 0.7347, 0.4878, 0.7706, 0.4921, 0.7678, 0.5491, 0.7295, 0.5447, 0.4426, 0.4224, 0.4673, 0.424, 0.4507, 0.4744, 0.4238, 0.4732, 0.4673, 0.424, 0.4969, 0.4254, 0.4836, 0.4755, 0.4507, 0.4744, 0.4507, 0.4744, 0.4836, 0.4755, 0.4746, 0.5321, 0.4401, 0.531, 0.4238, 0.4732, 0.4507, 0.4744, 0.4401, 0.531, 0.4118, 0.53, 0.4798, 0.04951, 0.4774, 0.02776, 0.5277, 0.01093, 0.5306, 0.03558, 0.2685, 0.4395, 0.2673, 0.4601, 0.2174, 0.4454, 0.2187, 0.4221, 0.2187, 0.4221, 0.2174, 0.4454, 0.1609, 0.4365, 0.1623, 0.4117, 0.5306, 0.03558, 0.5277, 0.01093, 0.5844, 0.001233, 0.5875, 0.02739, 0.879, 0.4444, 0.9115, 0.4429, 0.9212, 0.4971, 0.8846, 0.4985, 0.9115, 0.4429, 0.9412, 0.4389, 0.955, 0.4928, 0.9212, 0.4971, 0.9212, 0.4971, 0.955, 0.4928, 0.9659, 0.5504, 0.9281, 0.5549, 0.8846, 0.4985, 0.9212, 0.4971, 0.9281, 0.5549, 0.888, 0.5562, 0.5668, 0.4282, 0.6045, 0.4297, 0.6035, 0.4799, 0.5614, 0.4784, 0.6045, 0.4297, 0.642, 0.4304, 0.6454, 0.4809, 0.6035, 0.4799, 0.6035, 0.4799, 0.6454, 0.4809, 0.6466, 0.5377, 0.6019, 0.5366, 0.5614, 0.4784, 0.6035, 0.4799, 0.6019, 0.5366, 0.5572, 0.535, 0.2653, 0.5149, 0.2639, 0.5472, 0.213, 0.5429, 0.2146, 0.507, 0.2639, 0.5472, 0.2634, 0.5806, 0.2118, 0.5803, 0.213, 0.5429, 0.213, 0.5429, 0.2118, 0.5803, 0.1544, 0.5803, 0.1559, 0.5407, 0.2146, 0.507, 0.213, 0.5429, 0.1559, 0.5407, 0.1578, 0.5025, 0.4849, 0.2458, 0.4851, 0.2115, 0.5368, 0.216, 0.5372, 0.2539, 0.4851, 0.2115, 0.4845, 0.1763, 0.5358, 0.1769, 0.5368, 0.216, 0.5368, 0.216, 0.5358, 0.1769, 0.5927, 0.1777, 0.5938, 0.2188, 0.5372, 0.2539, 0.5368, 0.216, 0.5938, 0.2188, 0.5944, 0.2591, 0.2633, 0.6466, 0.2644, 0.6765, 0.2128, 0.687, 0.2115, 0.6537, 0.2644, 0.6765, 0.2663, 0.7033, 0.2149, 0.7166, 0.2128, 0.687, 0.2128, 0.687, 0.2149, 0.7166, 0.1578, 0.7247, 0.1554, 0.6933, 0.2115, 0.6537, 0.2128, 0.687, 0.1554, 0.6933, 0.154, 0.658, 0.642, 0.4304, 0.678, 0.4308, 0.6855, 0.4812, 0.6454, 0.4809, 0.678, 0.4308, 0.7115, 0.4305, 0.7227, 0.4809, 0.6855, 0.4812, 0.6855, 0.4812, 0.7227, 0.4809, 0.7289, 0.5373, 0.6895, 0.5378, 0.6454, 0.4809, 0.6855, 0.4812, 0.6895, 0.5378, 0.6466, 0.5377, 0.4831, 0.1075, 0.4819, 0.07679, 0.5327, 0.06579, 0.5339, 0.1001, 0.4819, 0.07679, 0.4798, 0.04951, 0.5306, 0.03558, 0.5327, 0.06579, 0.5327, 0.06579, 0.5306, 0.03558, 0.5875, 0.02739, 0.5895, 0.05947, 0.5339, 0.1001, 0.5327, 0.06579, 0.5895, 0.05947, 0.5906, 0.09619, 0.8103, 0.4425, 0.8448, 0.4443, 0.8469, 0.4978, 0.8086, 0.4955, 0.8448, 0.4443, 0.879, 0.4444, 0.8846, 0.4985, 0.8469, 0.4978, 0.8469, 0.4978, 0.8846, 0.4985, 0.888, 0.5562, 0.8483, 0.5552, 0.8086, 0.4955, 0.8469, 0.4978, 0.8483, 0.5552, 0.8081, 0.5526, 0.4969, 0.4254, 0.5305, 0.4269, 0.521, 0.4769, 0.4836, 0.4755, 0.5305, 0.4269, 0.5668, 0.4282, 0.5614, 0.4784, 0.521, 0.4769, 0.521, 0.4769, 0.5614, 0.4784, 0.5572, 0.535, 0.5142, 0.5334, 0.4836, 0.4755, 0.521, 0.4769, 0.5142, 0.5334, 0.4746, 0.5321, 0.2673, 0.4601, 0.2662, 0.4857, 0.216, 0.4741, 0.2174, 0.4454, 0.2662, 0.4857, 0.2653, 0.5149, 0.2146, 0.507, 0.216, 0.4741, 0.216, 0.4741, 0.2146, 0.507, 0.1578, 0.5025, 0.1595, 0.4673, 0.2174, 0.4454, 0.216, 0.4741, 0.1595, 0.4673, 0.1609, 0.4365, 0.4825, 0.305, 0.4844, 0.2772, 0.5368, 0.2895, 0.5348, 0.3208, 0.4844, 0.2772, 0.4849, 0.2458, 0.5372, 0.2539, 0.5368, 0.2895, 0.5368, 0.2895, 0.5372, 0.2539, 0.5944, 0.2591, 0.5938, 0.2984, 0.5348, 0.3208, 0.5368, 0.2895, 0.5938, 0.2984, 0.5916, 0.3333, 0.1544, 0.5803, 0.1537, 0.6199, 0.09698, 0.6207, 0.09772, 0.5807, 0.1537, 0.6199, 0.154, 0.658, 0.09718, 0.6592, 0.09698, 0.6207, 0.09698, 0.6207, 0.09718, 0.6592, 0.04544, 0.6588, 0.04542, 0.6207, 0.09772, 0.5807, 0.09698, 0.6207, 0.04542, 0.6207, 0.04617, 0.5813, 0.5927, 0.1777, 0.5916, 0.1362, 0.6488, 0.1373, 0.6496, 0.179, 0.5916, 0.1362, 0.5906, 0.09619, 0.648, 0.09672, 0.6488, 0.1373, 0.6488, 0.1373, 0.648, 0.09672, 0.7002, 0.1, 0.7009, 0.1398, 0.6496, 0.179, 0.6488, 0.1373, 0.7009, 0.1398, 0.7013, 0.1805, 0.7295, 0.5447, 0.7678, 0.5491, 0.7684, 0.6053, 0.7295, 0.6012, 0.7678, 0.5491, 0.8081, 0.5526, 0.809, 0.6085, 0.7684, 0.6053, 0.7684, 0.6053, 0.809, 0.6085, 0.8106, 0.6584, 0.7709, 0.6559, 0.7295, 0.6012, 0.7684, 0.6053, 0.7709, 0.6559, 0.7328, 0.652, 0.4118, 0.53, 0.4401, 0.531, 0.4366, 0.588, 0.4082, 0.5865, 0.4401, 0.531, 0.4746, 0.5321, 0.4712, 0.5895, 0.4366, 0.588, 0.4366, 0.588, 0.4712, 0.5895, 0.4709, 0.6424, 0.4369, 0.6401, 0.4082, 0.5865, 0.4366, 0.588, 0.4369, 0.6401, 0.4089, 0.6381, 0.5875, 0.02739, 0.5844, 0.001233, 0.642, 1.377e-08, 0.6449, 0.02666, 0.1623, 0.4117, 0.1609, 0.4365, 0.1031, 0.4349, 0.1046, 0.4096, 0.1046, 0.4096, 0.1031, 0.4349, 0.04976, 0.4379, 0.05166, 0.4128, 0.6449, 0.02666, 0.642, 1.377e-08, 0.6946, 0.004166, 0.6972, 0.03065, 0.888, 0.5562, 0.9281, 0.5549, 0.9345, 0.6104, 0.8898, 0.6113, 0.9281, 0.5549, 0.9659, 0.5504, 0.9767, 0.6062, 0.9345, 0.6104, 0.9345, 0.6104, 0.9767, 0.6062, 0.9864, 0.6581, 0.9407, 0.6618, 0.8898, 0.6113, 0.9345, 0.6104, 0.9407, 0.6618, 0.8913, 0.6614, 0.5572, 0.535, 0.6019, 0.5366, 0.6002, 0.5943, 0.5546, 0.5928, 0.6019, 0.5366, 0.6466, 0.5377, 0.6458, 0.5952, 0.6002, 0.5943, 0.6002, 0.5943, 0.6458, 0.5952, 0.6439, 0.6477, 0.5986, 0.6471, 0.5546, 0.5928, 0.6002, 0.5943, 0.5986, 0.6471, 0.5533, 0.646, 0.1578, 0.5025, 0.1559, 0.5407, 0.09885, 0.5407, 0.1002, 0.502, 0.1559, 0.5407, 0.1544, 0.5803, 0.09772, 0.5807, 0.09885, 0.5407, 0.09885, 0.5407, 0.09772, 0.5807, 0.04617, 0.5813, 0.04672, 0.542, 0.1002, 0.502, 0.09885, 0.5407, 0.04672, 0.542, 0.04726, 0.504, 0.5944, 0.2591, 0.5938, 0.2188, 0.6503, 0.2199, 0.6504, 0.2615, 0.5938, 0.2188, 0.5927, 0.1777, 0.6496, 0.179, 0.6503, 0.2199, 0.6503, 0.2199, 0.6496, 0.179, 0.7013, 0.1805, 0.7018, 0.2202, 0.6504, 0.2615, 0.6503, 0.2199, 0.7018, 0.2202, 0.702, 0.2629, 0.154, 0.658, 0.1554, 0.6933, 0.09871, 0.6949, 0.09718, 0.6592, 0.1554, 0.6933, 0.1578, 0.7247, 0.1011, 0.7266, 0.09871, 0.6949, 0.09871, 0.6949, 0.1011, 0.7266, 0.04952, 0.7252, 0.04712, 0.6941, 0.09718, 0.6592, 0.09871, 0.6949, 0.04712, 0.6941, 0.04544, 0.6588, 0.6466, 0.5377, 0.6895, 0.5378, 0.6895, 0.5952, 0.6458, 0.5952, 0.6895, 0.5378, 0.7289, 0.5373, 0.7295, 0.5947, 0.6895, 0.5952, 0.6895, 0.5952, 0.7295, 0.5947, 0.7267, 0.6472, 0.6872, 0.6476, 0.6458, 0.5952, 0.6895, 0.5952, 0.6872, 0.6476, 0.6439, 0.6477, 0.5906, 0.09619, 0.5895, 0.05947, 0.6468, 0.05934, 0.648, 0.09672, 0.5895, 0.05947, 0.5875, 0.02739, 0.6449, 0.02666, 0.6468, 0.05934, 0.6468, 0.05934, 0.6449, 0.02666, 0.6972, 0.03065, 0.699, 0.06307, 0.648, 0.09672, 0.6468, 0.05934, 0.699, 0.06307, 0.7002, 0.1, 0.8081, 0.5526, 0.8483, 0.5552, 0.849, 0.6105, 0.809, 0.6085, 0.8483, 0.5552, 0.888, 0.5562, 0.8898, 0.6113, 0.849, 0.6105, 0.849, 0.6105, 0.8898, 0.6113, 0.8913, 0.6614, 0.8495, 0.6601, 0.809, 0.6085, 0.849, 0.6105, 0.8495, 0.6601, 0.8106, 0.6584, 0.4746, 0.5321, 0.5142, 0.5334, 0.511, 0.5911, 0.4712, 0.5895, 0.5142, 0.5334, 0.5572, 0.535, 0.5546, 0.5928, 0.511, 0.5911, 0.511, 0.5911, 0.5546, 0.5928, 0.5533, 0.646, 0.5102, 0.6444, 0.4712, 0.5895, 0.511, 0.5911, 0.5102, 0.6444, 0.4709, 0.6424, 0.1609, 0.4365, 0.1595, 0.4673, 0.1016, 0.4662, 0.1031, 0.4349, 0.1595, 0.4673, 0.1578, 0.5025, 0.1002, 0.502, 0.1016, 0.4662, 0.1016, 0.4662, 0.1002, 0.502, 0.04726, 0.504, 0.04827, 0.4688, 0.1031, 0.4349, 0.1016, 0.4662, 0.04827, 0.4688, 0.04976, 0.4379, 0.5916, 0.3333, 0.5938, 0.2984, 0.6493, 0.3058, 0.6467, 0.3454, 0.5938, 0.2984, 0.5944, 0.2591, 0.6504, 0.2615, 0.6493, 0.3058, 0.6493, 0.3058, 0.6504, 0.2615, 0.702, 0.2629, 0.7009, 0.3125, 0.6467, 0.3454, 0.6493, 0.3058, 0.7009, 0.3125, 0.698, 0.3561, 0.6678, 0.7426, 0.6521, 0.7267, 0.6745, 0.7041, 0.6936, 0.7248, 0.4082, 0.2423, 0.4093, 0.2214, 0.4425, 0.234, 0.4412, 0.2607, 0.4412, 0.2607, 0.4425, 0.234, 0.4849, 0.2458, 0.4844, 0.2772, 0.9224, 0.3936, 0.9438, 0.3882, 0.9665, 0.4327, 0.9412, 0.4389, 0.4607, 0.7705, 0.4494, 0.7925, 0.4198, 0.7867, 0.4345, 0.7592, 0.4494, 0.7925, 0.442, 0.8157, 0.411, 0.816, 0.4198, 0.7867, 0.3067, 0.5015, 0.3056, 0.5263, 0.2653, 0.5149, 0.2662, 0.4857, 0.307, 0.4803, 0.3067, 0.5015, 0.2662, 0.4857, 0.2673, 0.4601, 0.5404, 0.942, 0.5648, 0.9408, 0.5648, 0.9731, 0.5342, 0.9741, 0.5648, 0.9408, 0.589, 0.9353, 0.5952, 0.9658, 0.5648, 0.9731, 0.5424, 0.3869, 0.5731, 0.3888, 0.5668, 0.4282, 0.5305, 0.4269, 0.5141, 0.3858, 0.5424, 0.3869, 0.5305, 0.4269, 0.4969, 0.4254, 0.8148, 0.3613, 0.8381, 0.3618, 0.8417, 0.3985, 0.8124, 0.3978, 0.8381, 0.3618, 0.861, 0.3617, 0.8704, 0.3987, 0.8417, 0.3985, 0.8417, 0.3985, 0.8704, 0.3987, 0.879, 0.4444, 0.8448, 0.4443, 0.8124, 0.3978, 0.8417, 0.3985, 0.8448, 0.4443, 0.8103, 0.4425, 0.4094, 0.1286, 0.4082, 0.108, 0.4405, 0.09177, 0.442, 0.1179, 0.5164, 0.7196, 0.4948, 0.7332, 0.4771, 0.7127, 0.5038, 0.6952, 0.4405, 0.09177, 0.4392, 0.06926, 0.4798, 0.04951, 0.4819, 0.07679, 0.442, 0.1179, 0.4405, 0.09177, 0.4819, 0.07679, 0.4831, 0.1075, 0.6297, 0.3569, 0.6539, 0.358, 0.6667, 0.3898, 0.6362, 0.3898, 0.6522, 0.8939, 0.6677, 0.8741, 0.6936, 0.8895, 0.6746, 0.9146, 0.6667, 0.3898, 0.6945, 0.3904, 0.7115, 0.4305, 0.678, 0.4308, 0.6362, 0.3898, 0.6667, 0.3898, 0.678, 0.4308, 0.642, 0.4304, 0.4606, 0.9024, 0.4763, 0.918, 0.4535, 0.9447, 0.4343, 0.9246, 0.4763, 0.918, 0.4951, 0.9304, 0.4776, 0.9598, 0.4535, 0.9447, 0.3062, 0.6622, 0.307, 0.6844, 0.2663, 0.7033, 0.2644, 0.6765, 0.3049, 0.6368, 0.3062, 0.6622, 0.2644, 0.6765, 0.2633, 0.6466, 0.4093, 0.2214, 0.4098, 0.1984, 0.443, 0.2052, 0.4425, 0.234, 0.4098, 0.1984, 0.4101, 0.1748, 0.4431, 0.1756, 0.443, 0.2052, 0.443, 0.2052, 0.4431, 0.1756, 0.4845, 0.1763, 0.4851, 0.2115, 0.4425, 0.234, 0.443, 0.2052, 0.4851, 0.2115, 0.4849, 0.2458, 0.442, 0.8157, 0.44, 0.8392, 0.4082, 0.8455, 0.411, 0.816, 0.44, 0.8392, 0.4421, 0.8621, 0.4111, 0.8742, 0.4082, 0.8455, 0.3049, 0.5533, 0.3045, 0.5814, 0.2634, 0.5806, 0.2639, 0.5472, 0.3056, 0.5263, 0.3049, 0.5533, 0.2639, 0.5472, 0.2653, 0.5149, 0.5792, 0.3582, 0.6044, 0.3592, 0.6046, 0.3903, 0.5731, 0.3888, 0.6044, 0.3592, 0.6297, 0.3569, 0.6362, 0.3898, 0.6046, 0.3903, 0.6046, 0.3903, 0.6362, 0.3898, 0.642, 0.4304, 0.6045, 0.4297, 0.5731, 0.3888, 0.6046, 0.3903, 0.6045, 0.4297, 0.5668, 0.4282, 0.861, 0.3617, 0.8825, 0.36, 0.8974, 0.3973, 0.8704, 0.3987, 0.8825, 0.36, 0.9024, 0.3574, 0.9224, 0.3936, 0.8974, 0.3973, 0.8974, 0.3973, 0.9224, 0.3936, 0.9412, 0.4389, 0.9115, 0.4429, 0.8704, 0.3987, 0.8974, 0.3973, 0.9115, 0.4429, 0.879, 0.4444, 0.4948, 0.7332, 0.4764, 0.7507, 0.454, 0.7346, 0.4771, 0.7127, 0.4764, 0.7507, 0.4607, 0.7705, 0.4345, 0.7592, 0.454, 0.7346, 0.454, 0.7346, 0.4345, 0.7592, 0.409, 0.7494, 0.4318, 0.7197, 0.4771, 0.7127, 0.454, 0.7346, 0.4318, 0.7197, 0.4595, 0.6937, 0.4951, 0.9304, 0.517, 0.938, 0.5049, 0.9693, 0.4776, 0.9598, 0.517, 0.938, 0.5404, 0.942, 0.5342, 0.9741, 0.5049, 0.9693, 0.4895, 0.3846, 0.5141, 0.3858, 0.4969, 0.4254, 0.4673, 0.424, 0.4776, 0.9598, 0.5049, 0.9693, 0.4932, 1.0, 0.4607, 0.9883, 0.7704, 0.3569, 0.792, 0.3595, 0.784, 0.396, 0.7569, 0.3923, 0.792, 0.3595, 0.8148, 0.3613, 0.8124, 0.3978, 0.784, 0.396, 0.784, 0.396, 0.8124, 0.3978, 0.8103, 0.4425, 0.7762, 0.4397, 0.7569, 0.3923, 0.784, 0.396, 0.7762, 0.4397, 0.7439, 0.4356, 0.4101, 0.1748, 0.4099, 0.1513, 0.4431, 0.1462, 0.4431, 0.1756, 0.4099, 0.1513, 0.4094, 0.1286, 0.442, 0.1179, 0.4431, 0.1462, 0.4431, 0.1462, 0.442, 0.1179, 0.4831, 0.1075, 0.484, 0.1411, 0.4431, 0.1756, 0.4431, 0.1462, 0.484, 0.1411, 0.4845, 0.1763, 0.4421, 0.8621, 0.4495, 0.8832, 0.4203, 0.9007, 0.4111, 0.8742, 0.4495, 0.8832, 0.4606, 0.9024, 0.4343, 0.9246, 0.4203, 0.9007, 0.3041, 0.6095, 0.3049, 0.6368, 0.2633, 0.6466, 0.2629, 0.6142, 0.3045, 0.5814, 0.3041, 0.6095, 0.2629, 0.6142, 0.2634, 0.5806])
_ca = me_cone.color_attributes.new('Attribute', 'BYTE_COLOR', 'CORNER')
_ca.data.foreach_set('color', [1.0, 1.0, 1.0, 1.0, 1.0, 1.0, 1.0, 1.0, 1.0, 1.0, 1.0, 1.0, 1.0, 1.0, 1.0, 1.0, 1.0, 1.0, 1.0, 1.0, 1.0, 1.0, 1.0, 1.0, 1.0, 1.0, 1.0, 1.0, 1.0, 1.0, 1.0, 1.0, 1.0, 1.0, 1.0, 1.0, 1.0, 1.0, 1.0, 1.0, 1.0, 1.0, 1.0, 1.0, 1.0, 1.0, 1.0, 1.0, 1.0, 1.0, 1.0, 1.0, 1.0, 1.0, 1.0, 1.0, 1.0, 1.0, 1.0, 1.0, 1.0, 1.0, 1.0, 1.0, 1.0, 1.0, 1.0, 1.0, 1.0, 1.0, 1.0, 1.0, 1.0, 1.0, 1.0, 1.0, 1.0, 1.0, 1.0, 1.0, 1.0, 1.0, 1.0, 1.0, 1.0, 1.0, 1.0, 1.0, 1.0, 1.0, 1.0, 1.0, 1.0, 1.0, 1.0, 1.0, 1.0, 1.0, 1.0, 1.0, 1.0, 1.0, 1.0, 1.0, 1.0, 1.0, 1.0, 1.0, 1.0, 1.0, 1.0, 1.0, 1.0, 1.0, 1.0, 1.0, 1.0, 1.0, 1.0, 1.0, 1.0, 1.0, 1.0, 1.0, 1.0, 1.0, 1.0, 1.0, 1.0, 1.0, 1.0, 1.0, 1.0, 1.0, 1.0, 1.0, 1.0, 1.0, 1.0, 1.0, 1.0, 1.0, 1.0, 1.0, 1.0, 1.0, 1.0, 1.0, 1.0, 1.0, 1.0, 1.0, 1.0, 1.0, 1.0, 1.0, 1.0, 1.0, 1.0, 1.0, 1.0, 1.0, 1.0, 1.0, 1.0, 1.0, 1.0, 1.0, 1.0, 1.0, 1.0, 1.0, 1.0, 1.0, 1.0, 1.0, 1.0, 1.0, 1.0, 1.0, 1.0, 1.0, 1.0, 1.0, 1.0, 1.0, 1.0, 1.0, 1.0, 1.0, 1.0, 1.0, 1.0, 1.0, 1.0, 1.0, 1.0, 1.0, 1.0, 1.0, 1.0, 1.0, 1.0, 1.0, 1.0, 1.0, 1.0, 1.0, 1.0, 1.0, 1.0, 1.0, 1.0, 1.0, 1.0, 1.0, 1.0, 1.0, 1.0, 1.0, 1.0, 1.0, 1.0, 1.0, 1.0, 1.0, 1.0, 1.0, 1.0, 1.0, 1.0, 1.0, 1.0, 1.0, 1.0, 1.0, 1.0, 1.0, 1.0, 1.0, 1.0, 1.0, 1.0, 1.0, 1.0, 1.0, 1.0, 1.0, 1.0, 1.0, 1.0, 1.0, 1.0, 1.0, 1.0, 1.0, 1.0, 1.0, 1.0, 1.0, 1.0, 1.0, 1.0, 1.0, 1.0, 1.0, 1.0, 1.0, 1.0, 1.0, 1.0, 1.0, 1.0, 1.0, 1.0, 1.0, 1.0, 1.0, 1.0, 1.0, 1.0, 1.0, 1.0, 1.0, 1.0, 1.0, 1.0, 1.0, 1.0, 1.0, 1.0, 1.0, 1.0, 1.0, 1.0, 1.0, 1.0, 1.0, 1.0, 1.0, 1.0, 1.0, 1.0, 1.0, 1.0, 1.0, 1.0, 1.0, 1.0, 1.0, 1.0, 1.0, 1.0, 1.0, 1.0, 1.0, 1.0, 1.0, 1.0, 1.0, 1.0, 1.0, 1.0, 1.0, 1.0, 1.0, 1.0, 1.0, 1.0, 1.0, 1.0, 1.0, 1.0, 1.0, 1.0, 1.0, 1.0, 1.0, 1.0, 1.0, 1.0, 1.0, 1.0, 1.0, 1.0, 1.0, 1.0, 1.0, 1.0, 1.0, 1.0, 1.0, 1.0, 1.0, 1.0, 1.0, 1.0, 1.0, 1.0, 1.0, 1.0, 1.0, 1.0, 1.0, 1.0, 1.0, 1.0, 1.0, 1.0, 1.0, 1.0, 1.0, 1.0, 1.0, 1.0, 1.0, 1.0, 1.0, 1.0, 1.0, 1.0, 1.0, 1.0, 1.0, 1.0, 1.0, 1.0, 1.0, 1.0, 1.0, 1.0, 1.0, 1.0, 1.0, 1.0, 1.0, 1.0, 1.0, 1.0, 1.0, 1.0, 1.0, 1.0, 1.0, 1.0, 1.0, 1.0, 1.0, 1.0, 1.0, 1.0, 1.0, 1.0, 1.0, 1.0, 1.0, 1.0, 1.0, 1.0, 1.0, 1.0, 1.0, 1.0, 1.0, 1.0, 1.0, 1.0, 1.0, 1.0, 1.0, 1.0, 1.0, 1.0, 1.0, 1.0, 1.0, 1.0, 1.0, 1.0, 1.0, 1.0, 1.0, 1.0, 1.0, 1.0, 1.0, 1.0, 1.0, 1.0, 1.0, 1.0, 1.0, 1.0, 1.0, 1.0, 1.0, 1.0, 1.0, 1.0, 1.0, 1.0, 1.0, 1.0, 1.0, 1.0, 1.0, 1.0, 1.0, 1.0, 1.0, 1.0, 1.0, 1.0, 1.0, 1.0, 1.0, 1.0, 1.0, 1.0, 1.0, 1.0, 1.0, 1.0, 1.0, 1.0, 1.0, 1.0, 1.0, 1.0, 1.0, 1.0, 1.0, 1.0, 1.0, 1.0, 1.0, 1.0, 1.0, 1.0, 1.0, 1.0, 1.0, 1.0, 1.0, 1.0, 1.0, 1.0, 1.0, 1.0, 1.0, 1.0, 1.0, 1.0, 1.0, 1.0, 1.0, 1.0, 1.0, 1.0, 1.0, 1.0, 1.0, 1.0, 1.0, 1.0, 1.0, 1.0, 1.0, 1.0, 1.0, 1.0, 1.0, 1.0, 1.0, 1.0, 1.0, 1.0, 1.0, 1.0, 1.0, 1.0, 1.0, 1.0, 1.0, 1.0, 1.0, 1.0, 1.0, 1.0, 1.0, 1.0, 1.0, 1.0, 1.0, 1.0, 1.0, 1.0, 1.0, 1.0, 1.0, 1.0, 1.0, 1.0, 1.0, 1.0, 1.0, 1.0, 1.0, 1.0, 1.0, 1.0, 1.0, 1.0, 1.0, 1.0, 1.0, 1.0, 1.0, 1.0, 1.0, 1.0, 1.0, 1.0, 1.0, 1.0, 1.0, 1.0, 1.0, 1.0, 1.0, 1.0, 1.0, 1.0, 1.0, 1.0, 1.0, 1.0, 1.0, 1.0, 1.0, 1.0, 1.0, 1.0, 1.0, 1.0, 1.0, 1.0, 1.0, 1.0, 1.0, 1.0, 1.0, 1.0, 1.0, 1.0, 1.0, 1.0, 1.0, 1.0, 1.0, 1.0, 1.0, 1.0, 1.0, 1.0, 1.0, 1.0, 1.0, 1.0, 1.0, 1.0, 1.0, 1.0, 1.0, 1.0, 1.0, 1.0, 1.0, 1.0, 1.0, 1.0, 1.0, 1.0, 1.0, 1.0, 1.0, 1.0, 1.0, 1.0, 1.0, 1.0, 1.0, 1.0, 1.0, 1.0, 1.0, 1.0, 1.0, 1.0, 1.0, 1.0, 1.0, 1.0, 1.0, 1.0, 1.0, 1.0, 1.0, 1.0, 1.0, 1.0, 1.0, 1.0, 1.0, 1.0, 1.0, 1.0, 1.0, 1.0, 1.0, 1.0, 1.0, 1.0, 1.0, 1.0, 1.0, 1.0, 1.0, 1.0, 1.0, 1.0, 1.0, 1.0, 1.0, 1.0, 1.0, 1.0, 1.0, 1.0, 1.0, 1.0, 1.0, 1.0, 1.0, 1.0, 1.0, 1.0, 1.0, 1.0, 1.0, 1.0, 1.0, 1.0, 1.0, 1.0, 1.0, 1.0, 1.0, 1.0, 1.0, 1.0, 1.0, 1.0, 1.0, 1.0, 1.0, 1.0, 1.0, 1.0, 1.0, 1.0, 1.0, 1.0, 1.0, 1.0, 1.0, 1.0, 1.0, 1.0, 1.0, 1.0, 1.0, 1.0, 1.0, 1.0, 1.0, 1.0, 1.0, 1.0, 1.0, 1.0, 1.0, 1.0, 1.0, 1.0, 1.0, 1.0, 1.0, 1.0, 1.0, 1.0, 1.0, 1.0, 1.0, 1.0, 1.0, 1.0, 1.0, 1.0, 1.0, 1.0, 1.0, 1.0, 1.0, 1.0, 1.0, 1.0, 1.0, 1.0, 1.0, 1.0, 1.0, 1.0, 1.0, 1.0, 1.0, 1.0, 1.0, 1.0, 1.0, 1.0, 1.0, 1.0, 1.0, 1.0, 1.0, 1.0, 1.0, 1.0, 1.0, 1.0, 1.0, 1.0, 1.0, 1.0, 1.0, 1.0, 1.0, 1.0, 1.0, 1.0, 1.0, 1.0, 1.0, 1.0, 1.0, 1.0, 1.0, 1.0, 1.0, 1.0, 1.0, 1.0, 1.0, 1.0, 1.0, 1.0, 1.0, 1.0, 1.0, 1.0, 1.0, 1.0, 1.0, 1.0, 1.0, 1.0, 1.0, 1.0, 1.0, 1.0, 1.0, 1.0, 1.0, 1.0, 1.0, 1.0, 1.0, 1.0, 1.0, 1.0, 1.0, 1.0, 1.0, 1.0, 1.0, 1.0, 1.0, 1.0, 1.0, 1.0, 1.0, 1.0, 1.0, 1.0, 1.0, 1.0, 1.0, 1.0, 1.0, 1.0, 1.0, 1.0, 1.0, 1.0, 1.0, 1.0, 1.0, 1.0, 1.0, 1.0, 1.0, 1.0, 1.0, 1.0, 1.0, 1.0, 1.0, 1.0, 1.0, 1.0, 1.0, 1.0, 1.0, 1.0, 1.0, 1.0, 1.0, 1.0, 1.0, 1.0, 1.0, 1.0, 1.0, 1.0, 1.0, 1.0, 1.0, 1.0, 1.0, 1.0, 1.0, 1.0, 1.0, 1.0, 1.0, 1.0, 1.0, 1.0, 1.0, 1.0, 1.0, 1.0, 1.0, 1.0, 1.0, 1.0, 1.0, 1.0, 1.0, 1.0, 1.0, 1.0, 1.0, 1.0, 1.0, 1.0, 1.0, 1.0, 1.0, 1.0, 1.0, 1.0, 1.0, 1.0, 1.0, 1.0, 1.0, 1.0, 1.0, 1.0, 1.0, 1.0, 1.0, 1.0, 1.0, 1.0, 1.0, 1.0, 1.0, 1.0, 1.0, 1.0, 1.0, 1.0, 1.0, 1.0, 1.0, 1.0, 1.0, 1.0, 1.0, 1.0, 1.0, 1.0, 1.0, 1.0, 1.0, 1.0, 1.0, 1.0, 1.0, 1.0, 1.0, 1.0, 1.0, 1.0, 1.0, 1.0, 1.0, 1.0, 1.0, 1.0, 1.0, 1.0, 1.0, 1.0, 1.0, 1.0, 1.0, 1.0, 1.0, 1.0, 1.0, 1.0, 1.0, 1.0, 1.0, 1.0, 1.0, 1.0, 1.0, 1.0, 1.0, 1.0, 1.0, 1.0, 1.0, 1.0, 1.0, 1.0, 1.0, 1.0, 1.0, 1.0, 1.0, 1.0, 1.0, 1.0, 1.0, 1.0, 1.0, 1.0, 1.0, 1.0, 1.0, 1.0, 1.0, 1.0, 1.0, 1.0, 1.0, 1.0, 1.0, 1.0, 1.0, 1.0, 1.0, 1.0, 1.0, 1.0, 1.0, 1.0, 1.0, 1.0, 1.0, 1.0, 1.0, 1.0, 1.0, 1.0, 1.0, 1.0, 1.0, 1.0, 1.0, 1.0, 1.0, 1.0, 1.0, 1.0, 1.0, 1.0, 1.0, 1.0, 1.0, 1.0, 1.0, 1.0, 1.0, 1.0, 1.0, 1.0, 1.0, 1.0, 1.0, 1.0, 1.0, 1.0, 1.0, 1.0, 1.0, 1.0, 1.0, 1.0, 1.0, 1.0, 1.0, 1.0, 1.0, 1.0, 1.0, 1.0, 1.0, 1.0, 1.0, 1.0, 1.0, 1.0, 1.0, 1.0, 1.0, 1.0, 1.0, 1.0, 1.0, 1.0, 1.0, 1.0, 1.0, 1.0, 1.0, 1.0, 1.0, 1.0, 1.0, 1.0, 1.0, 1.0, 1.0, 1.0, 1.0, 1.0, 1.0, 1.0, 1.0, 1.0, 1.0, 1.0, 1.0, 1.0, 1.0, 1.0, 1.0, 1.0, 1.0, 1.0, 1.0, 1.0, 1.0, 1.0, 1.0, 1.0, 1.0, 1.0, 1.0, 1.0, 1.0, 1.0, 1.0, 1.0, 1.0, 1.0, 1.0, 1.0, 1.0, 1.0, 1.0, 1.0, 1.0, 1.0, 1.0, 1.0, 1.0, 1.0, 1.0, 1.0, 1.0, 1.0, 1.0, 1.0, 1.0, 1.0, 1.0, 1.0, 1.0, 1.0, 1.0, 1.0, 1.0, 1.0, 1.0, 1.0, 1.0, 1.0, 1.0, 1.0, 1.0, 1.0, 1.0, 1.0, 1.0, 1.0, 1.0, 1.0, 1.0, 1.0, 1.0, 1.0, 1.0, 1.0, 1.0, 1.0, 1.0, 1.0, 1.0, 1.0, 1.0, 1.0, 1.0, 1.0, 1.0, 1.0, 1.0, 1.0, 1.0, 1.0, 1.0, 1.0, 1.0, 1.0, 1.0, 1.0, 1.0, 1.0, 1.0, 1.0, 1.0, 1.0, 1.0, 1.0, 1.0, 1.0, 1.0, 1.0, 1.0, 1.0, 1.0, 1.0, 1.0, 1.0, 1.0, 1.0, 1.0, 1.0, 1.0, 1.0, 1.0, 1.0, 1.0, 1.0, 1.0, 1.0, 1.0, 1.0, 1.0, 1.0, 1.0, 1.0, 1.0, 1.0, 1.0, 1.0, 1.0, 1.0, 1.0, 1.0, 1.0, 1.0, 1.0, 1.0, 1.0, 1.0, 1.0, 1.0, 1.0, 1.0, 1.0, 1.0, 1.0, 1.0, 1.0, 1.0, 1.0, 1.0, 1.0, 1.0, 1.0, 1.0, 1.0, 1.0, 1.0, 1.0, 1.0, 1.0, 1.0, 1.0, 1.0, 1.0, 1.0, 1.0, 1.0, 1.0, 1.0, 1.0, 1.0, 1.0, 1.0, 1.0, 1.0, 1.0, 1.0, 1.0, 1.0, 1.0, 1.0, 1.0, 1.0, 1.0, 1.0, 1.0, 1.0, 1.0, 1.0, 1.0, 1.0, 1.0, 1.0, 1.0, 1.0, 1.0, 1.0, 1.0, 1.0, 1.0, 1.0, 1.0, 1.0, 1.0, 1.0, 1.0, 1.0, 1.0, 1.0, 1.0, 1.0, 1.0, 1.0, 1.0, 1.0, 1.0, 1.0, 1.0, 1.0, 1.0, 1.0, 1.0, 1.0, 1.0, 1.0, 1.0, 1.0, 1.0, 1.0, 1.0, 1.0, 1.0, 1.0, 1.0, 1.0, 1.0, 1.0, 1.0, 1.0, 1.0, 1.0, 1.0, 1.0, 1.0, 1.0, 1.0, 1.0, 1.0, 1.0, 1.0, 1.0, 1.0, 1.0, 1.0, 1.0, 1.0, 1.0, 1.0, 1.0, 1.0, 1.0, 1.0, 1.0, 1.0, 1.0, 1.0, 1.0, 1.0, 1.0, 1.0, 1.0, 1.0, 1.0, 1.0, 1.0, 1.0, 1.0, 1.0, 1.0, 1.0, 1.0, 1.0, 1.0, 1.0, 1.0, 1.0, 1.0, 1.0, 1.0, 1.0, 1.0, 1.0, 1.0, 1.0, 1.0, 1.0, 1.0, 1.0, 1.0, 1.0, 1.0, 1.0, 1.0, 1.0, 1.0, 1.0, 1.0, 1.0, 1.0, 1.0, 1.0, 1.0, 1.0, 1.0, 1.0, 1.0, 1.0, 1.0, 1.0, 1.0, 1.0, 1.0, 1.0, 1.0, 1.0, 1.0, 1.0, 1.0, 1.0, 1.0, 1.0, 1.0, 1.0, 1.0, 1.0, 1.0, 1.0, 1.0, 1.0, 1.0, 1.0, 1.0, 1.0, 1.0, 1.0, 1.0, 1.0, 1.0, 1.0, 1.0, 1.0, 1.0, 1.0, 1.0, 1.0, 1.0, 1.0, 1.0, 1.0, 1.0, 1.0, 1.0, 1.0, 1.0, 1.0, 1.0, 1.0, 1.0, 1.0, 1.0, 1.0, 1.0, 1.0, 1.0, 1.0, 1.0, 1.0, 1.0, 1.0, 1.0, 1.0, 1.0, 1.0, 1.0, 1.0, 1.0, 1.0, 1.0, 1.0, 1.0, 1.0, 1.0, 1.0, 1.0, 1.0, 1.0, 1.0, 1.0, 1.0, 1.0, 1.0, 1.0, 1.0, 1.0, 1.0, 1.0, 1.0, 1.0, 1.0, 1.0, 1.0, 1.0, 1.0, 1.0, 1.0, 1.0, 1.0, 1.0, 1.0, 1.0, 1.0, 1.0, 1.0, 1.0, 1.0, 1.0, 1.0, 1.0, 1.0, 1.0, 1.0, 1.0, 1.0, 1.0, 1.0, 1.0, 1.0, 1.0, 1.0, 1.0, 1.0, 1.0, 1.0, 1.0, 1.0, 1.0, 1.0, 1.0, 1.0, 1.0, 1.0, 1.0, 1.0, 1.0, 1.0, 1.0, 1.0, 1.0, 1.0, 1.0, 1.0, 1.0, 1.0, 1.0, 1.0, 1.0, 1.0, 1.0, 1.0, 1.0, 1.0, 1.0, 1.0, 1.0, 1.0, 1.0, 1.0, 1.0, 1.0, 1.0, 1.0, 1.0, 1.0, 1.0, 1.0, 1.0, 1.0, 1.0, 1.0, 1.0, 1.0, 1.0, 1.0, 1.0, 1.0, 1.0, 1.0, 1.0, 1.0, 1.0, 1.0, 1.0, 1.0, 1.0, 1.0, 1.0, 1.0, 1.0, 1.0, 1.0, 1.0, 1.0, 1.0, 1.0, 1.0, 1.0, 1.0, 1.0, 1.0, 1.0, 1.0, 1.0, 1.0, 1.0, 1.0, 1.0, 1.0, 1.0, 1.0, 1.0, 1.0, 1.0, 1.0, 1.0, 1.0, 1.0, 1.0, 1.0, 1.0, 1.0, 1.0, 1.0, 1.0, 1.0, 1.0, 1.0, 1.0, 1.0, 1.0, 1.0, 1.0, 1.0, 1.0, 1.0, 1.0, 1.0, 1.0, 1.0, 1.0, 1.0, 1.0, 1.0, 1.0, 1.0, 1.0, 1.0, 1.0, 1.0, 1.0, 1.0, 1.0, 1.0, 1.0, 1.0, 1.0, 1.0, 1.0, 1.0, 1.0, 1.0, 1.0, 1.0, 1.0, 1.0, 1.0, 1.0, 1.0, 1.0, 1.0, 1.0, 1.0, 1.0, 1.0, 1.0, 1.0, 1.0, 1.0, 1.0, 1.0, 1.0, 1.0, 1.0, 1.0, 1.0, 1.0, 1.0, 1.0, 1.0, 1.0, 1.0, 1.0, 1.0, 1.0, 1.0, 1.0, 1.0, 1.0, 1.0, 1.0, 1.0, 1.0, 1.0, 1.0, 1.0, 1.0, 1.0, 1.0, 1.0, 1.0, 1.0, 1.0, 1.0, 1.0, 1.0, 1.0, 1.0, 1.0, 1.0, 1.0, 1.0, 1.0, 1.0, 1.0, 1.0, 1.0, 1.0, 1.0, 1.0, 1.0, 1.0, 1.0, 1.0, 1.0, 1.0, 1.0, 1.0, 1.0, 1.0, 1.0, 1.0, 1.0, 1.0, 1.0, 1.0, 1.0, 1.0, 1.0, 1.0, 1.0, 1.0, 1.0, 1.0, 1.0, 1.0, 1.0, 1.0, 1.0, 1.0, 1.0, 1.0, 1.0, 1.0, 1.0, 1.0, 1.0, 1.0, 1.0, 1.0, 1.0, 1.0, 1.0, 1.0, 1.0, 1.0, 1.0, 1.0, 1.0, 1.0, 1.0, 1.0, 1.0, 1.0, 1.0, 1.0, 1.0, 1.0, 1.0, 1.0, 1.0, 1.0, 1.0, 1.0, 1.0, 1.0, 1.0, 1.0, 1.0, 1.0, 1.0, 1.0, 1.0, 1.0, 1.0, 1.0, 1.0, 1.0, 1.0, 1.0, 1.0, 1.0, 1.0, 1.0, 1.0, 1.0, 1.0, 1.0, 1.0, 1.0, 1.0, 1.0, 1.0, 1.0, 1.0, 1.0, 1.0, 1.0, 1.0, 1.0, 1.0, 1.0, 1.0, 1.0, 1.0, 1.0, 1.0, 1.0, 1.0, 1.0, 1.0, 1.0, 1.0, 1.0, 1.0, 1.0, 1.0, 1.0, 1.0, 1.0, 1.0, 1.0, 1.0, 1.0, 1.0, 1.0, 1.0, 1.0, 1.0, 1.0, 1.0, 1.0, 1.0, 1.0, 1.0, 1.0, 1.0, 1.0, 1.0, 1.0, 1.0, 1.0, 1.0, 1.0, 1.0, 1.0, 1.0, 1.0, 1.0, 1.0, 1.0, 1.0, 1.0, 1.0, 1.0, 1.0, 1.0, 1.0, 1.0, 1.0, 1.0, 1.0, 1.0, 1.0, 1.0, 1.0, 1.0, 1.0, 1.0, 1.0, 1.0, 1.0, 1.0, 1.0, 1.0, 1.0, 1.0, 1.0, 1.0, 1.0, 1.0, 1.0, 1.0, 1.0, 1.0, 1.0, 1.0, 1.0, 1.0, 1.0, 1.0, 1.0, 1.0, 1.0, 1.0, 1.0, 1.0, 1.0, 1.0, 1.0, 1.0, 1.0, 1.0, 1.0, 1.0, 1.0, 1.0, 1.0, 1.0, 1.0, 1.0, 1.0, 1.0, 1.0, 1.0, 1.0, 1.0, 1.0, 1.0, 1.0, 1.0, 1.0, 1.0, 1.0, 1.0, 1.0, 1.0, 1.0, 1.0, 1.0, 1.0, 1.0, 1.0, 1.0, 1.0, 1.0, 1.0, 1.0, 1.0, 1.0, 1.0, 1.0, 1.0, 1.0, 1.0, 1.0, 1.0, 1.0, 1.0, 1.0, 1.0, 1.0, 1.0, 1.0, 1.0, 1.0, 1.0, 1.0, 1.0, 1.0, 1.0, 1.0, 1.0, 1.0, 1.0, 1.0, 1.0, 1.0, 1.0, 1.0, 1.0, 1.0, 1.0, 1.0, 1.0, 1.0, 1.0, 1.0, 1.0, 1.0, 1.0, 1.0, 1.0, 1.0, 1.0, 1.0, 1.0, 1.0, 1.0, 1.0, 1.0, 1.0, 1.0, 1.0, 1.0, 1.0, 1.0, 1.0, 1.0, 1.0, 1.0, 1.0, 1.0, 1.0, 1.0, 1.0, 1.0, 1.0, 1.0, 1.0, 1.0, 1.0, 1.0, 1.0, 1.0, 1.0, 1.0, 1.0, 1.0, 1.0, 1.0, 1.0, 1.0, 1.0, 1.0, 1.0, 1.0, 1.0, 1.0, 1.0, 1.0, 1.0, 1.0, 1.0, 1.0, 1.0, 1.0, 1.0, 1.0, 1.0, 1.0, 1.0, 1.0, 1.0, 1.0, 1.0, 1.0, 1.0, 1.0, 1.0, 1.0, 1.0, 1.0, 1.0, 1.0, 1.0, 1.0, 1.0, 1.0, 1.0, 1.0, 1.0, 1.0, 1.0, 1.0, 1.0, 1.0, 1.0, 1.0, 1.0, 1.0, 1.0, 1.0, 1.0, 1.0, 1.0, 1.0, 1.0, 1.0, 1.0, 1.0, 1.0, 1.0, 1.0, 1.0, 1.0, 1.0, 1.0, 1.0, 1.0, 1.0, 1.0, 1.0, 1.0, 1.0, 1.0, 1.0, 1.0, 1.0, 1.0, 1.0, 1.0, 1.0, 1.0, 1.0, 1.0, 1.0, 1.0, 1.0, 1.0, 1.0, 1.0, 1.0, 1.0, 1.0, 1.0, 1.0, 1.0, 1.0, 1.0, 1.0, 1.0, 1.0, 1.0, 1.0, 1.0, 1.0, 1.0, 1.0, 1.0, 1.0, 1.0, 1.0, 1.0, 1.0, 1.0, 1.0, 1.0, 1.0, 1.0, 1.0, 1.0, 1.0, 1.0, 1.0, 1.0, 1.0, 1.0, 1.0, 1.0, 1.0, 1.0, 1.0, 1.0, 1.0, 1.0, 1.0, 1.0, 1.0, 1.0, 1.0, 1.0, 1.0, 1.0, 1.0, 1.0, 1.0, 1.0, 1.0, 1.0, 1.0, 1.0, 1.0, 1.0, 1.0, 1.0, 1.0, 1.0, 1.0, 1.0, 1.0, 1.0, 1.0, 1.0, 1.0, 1.0, 1.0, 1.0, 1.0, 1.0, 1.0, 1.0, 1.0, 1.0, 1.0, 1.0, 1.0, 1.0, 1.0, 1.0, 1.0, 1.0, 1.0, 1.0, 1.0, 1.0, 1.0, 1.0, 1.0, 1.0, 1.0, 1.0, 1.0, 1.0, 1.0, 1.0, 1.0, 1.0, 1.0, 1.0, 1.0, 1.0, 1.0, 1.0, 1.0, 1.0, 1.0, 1.0, 1.0, 1.0, 1.0, 1.0, 1.0, 1.0, 1.0, 1.0, 1.0, 1.0, 1.0, 1.0, 1.0, 1.0, 1.0, 1.0, 1.0, 1.0, 1.0, 1.0, 1.0, 1.0, 1.0, 1.0, 1.0, 1.0, 1.0, 1.0, 1.0, 1.0, 1.0, 1.0, 1.0, 1.0, 1.0, 1.0, 1.0, 1.0, 1.0, 1.0, 1.0, 1.0, 1.0, 1.0, 1.0, 1.0, 1.0, 1.0, 1.0, 1.0, 1.0, 1.0, 1.0, 1.0, 1.0, 1.0, 1.0, 1.0, 1.0, 1.0, 1.0, 1.0, 1.0, 1.0, 1.0, 1.0, 1.0, 1.0, 1.0, 1.0, 1.0, 1.0, 1.0, 1.0, 1.0, 1.0, 1.0, 1.0, 1.0, 1.0, 1.0, 1.0, 1.0, 1.0, 1.0, 1.0, 1.0, 1.0, 1.0, 1.0, 1.0, 1.0, 1.0, 1.0, 1.0, 1.0, 1.0, 1.0, 1.0, 1.0, 1.0, 1.0, 1.0, 1.0, 1.0, 1.0, 1.0, 1.0, 1.0, 1.0, 1.0, 1.0, 1.0, 1.0, 1.0, 1.0, 1.0, 1.0, 1.0, 1.0, 1.0, 1.0, 1.0, 1.0, 1.0, 1.0, 1.0, 1.0, 1.0, 1.0, 1.0, 1.0, 1.0, 1.0, 1.0, 1.0, 1.0, 1.0, 1.0, 1.0, 1.0, 1.0, 1.0, 1.0, 1.0, 1.0, 1.0, 1.0, 1.0, 1.0, 1.0, 1.0, 1.0, 1.0, 1.0, 1.0, 1.0, 1.0, 1.0, 1.0, 1.0, 1.0, 1.0, 1.0, 1.0, 1.0, 1.0, 1.0, 1.0, 1.0, 1.0, 1.0, 1.0, 1.0, 1.0, 1.0, 1.0, 1.0, 1.0, 1.0, 1.0, 1.0, 1.0, 1.0, 1.0, 1.0, 1.0, 1.0, 1.0, 1.0, 1.0, 1.0, 1.0, 1.0, 1.0, 1.0, 1.0, 1.0, 1.0, 1.0, 1.0, 1.0, 1.0, 1.0, 1.0, 1.0, 1.0, 1.0, 1.0, 1.0, 1.0, 1.0, 1.0, 1.0, 1.0, 1.0, 1.0, 1.0, 1.0, 1.0, 1.0, 1.0, 1.0, 1.0, 1.0, 1.0, 1.0, 1.0, 1.0, 1.0, 1.0, 1.0, 1.0, 1.0, 1.0, 1.0, 1.0, 1.0, 1.0, 1.0, 1.0, 1.0, 1.0, 1.0, 1.0, 1.0, 1.0, 1.0, 1.0, 1.0, 1.0, 1.0, 1.0, 1.0, 1.0, 1.0, 1.0, 1.0, 1.0, 1.0, 1.0, 1.0, 1.0, 1.0, 1.0, 1.0, 1.0, 1.0, 1.0, 1.0, 1.0, 1.0, 1.0, 1.0, 1.0, 1.0, 1.0, 1.0, 1.0, 1.0, 1.0, 1.0, 1.0, 1.0, 1.0, 1.0, 1.0, 1.0, 1.0, 1.0, 1.0, 1.0, 1.0, 1.0, 1.0, 1.0, 1.0, 1.0, 1.0, 1.0, 1.0, 1.0, 1.0, 1.0, 1.0, 1.0, 1.0, 1.0, 1.0, 1.0, 1.0, 1.0, 1.0, 1.0, 1.0, 1.0, 1.0, 1.0, 1.0, 1.0, 1.0, 1.0, 1.0, 1.0, 1.0, 1.0, 1.0, 1.0, 1.0, 1.0, 1.0, 1.0, 1.0, 1.0, 1.0, 1.0, 1.0, 1.0, 1.0, 1.0, 1.0, 1.0, 1.0, 1.0, 1.0, 1.0, 1.0, 1.0, 1.0, 1.0, 1.0, 1.0, 1.0, 1.0, 1.0, 1.0, 1.0, 1.0, 1.0, 1.0, 1.0, 1.0, 1.0, 1.0, 1.0, 1.0, 1.0, 1.0, 1.0, 1.0, 1.0, 1.0, 1.0, 1.0, 1.0, 1.0, 1.0, 1.0, 1.0, 1.0, 1.0, 1.0, 1.0, 1.0, 1.0, 1.0, 1.0, 1.0, 1.0, 1.0, 1.0, 1.0, 1.0, 1.0, 1.0, 1.0, 1.0, 1.0, 1.0, 1.0, 1.0, 1.0, 1.0, 1.0, 1.0, 1.0, 1.0, 1.0, 1.0, 1.0, 1.0, 1.0, 1.0, 1.0, 1.0, 1.0, 1.0, 1.0, 1.0, 1.0, 1.0, 1.0, 1.0, 1.0, 1.0, 1.0, 1.0, 1.0, 1.0, 1.0, 1.0, 1.0, 1.0, 1.0, 1.0, 1.0, 1.0, 1.0, 1.0, 1.0, 1.0, 1.0, 1.0, 1.0, 1.0, 1.0, 1.0, 1.0, 1.0, 1.0, 1.0, 1.0, 1.0, 1.0, 1.0, 1.0, 1.0, 1.0, 1.0, 1.0, 1.0, 1.0, 1.0, 1.0, 1.0, 1.0, 1.0, 1.0, 1.0, 1.0, 1.0, 1.0, 1.0, 1.0, 1.0, 1.0, 1.0, 1.0, 1.0, 1.0, 1.0, 1.0, 1.0, 1.0, 1.0, 1.0, 1.0, 1.0, 1.0, 1.0, 1.0, 1.0, 1.0, 1.0, 1.0, 1.0, 1.0, 1.0, 1.0, 1.0, 1.0, 1.0, 1.0, 1.0, 1.0, 1.0, 1.0, 1.0, 1.0, 1.0, 1.0, 1.0, 1.0, 1.0, 1.0, 1.0, 1.0, 1.0, 1.0, 1.0, 1.0, 1.0, 1.0, 1.0, 1.0, 1.0, 1.0, 1.0, 1.0, 1.0, 1.0, 1.0, 1.0, 1.0, 1.0, 1.0, 1.0, 1.0, 1.0, 1.0, 1.0, 1.0, 1.0, 1.0, 1.0, 1.0, 1.0, 1.0, 1.0, 1.0, 1.0, 1.0, 1.0, 1.0, 1.0, 1.0, 1.0, 1.0, 1.0, 1.0, 1.0, 1.0, 1.0, 1.0, 1.0, 1.0, 1.0, 1.0, 1.0, 1.0, 1.0, 1.0, 1.0, 1.0, 1.0, 1.0, 1.0, 1.0, 1.0, 1.0, 1.0, 1.0, 1.0, 1.0, 1.0, 1.0, 1.0, 1.0, 1.0, 1.0, 1.0, 1.0, 1.0, 1.0, 1.0, 1.0, 1.0, 1.0, 1.0, 1.0, 1.0, 1.0, 1.0, 1.0, 1.0, 1.0, 1.0, 1.0, 1.0, 1.0, 1.0, 1.0, 1.0, 1.0, 1.0, 1.0, 1.0, 1.0, 1.0, 1.0, 1.0, 1.0, 1.0, 1.0, 1.0, 1.0, 1.0, 1.0, 1.0, 1.0, 1.0, 1.0, 1.0, 1.0, 1.0, 1.0, 1.0, 1.0, 1.0, 1.0, 1.0, 1.0, 1.0, 1.0, 1.0, 1.0, 1.0, 1.0, 1.0, 1.0, 1.0, 1.0, 1.0, 1.0, 1.0, 1.0, 1.0, 1.0, 1.0, 1.0, 1.0, 1.0, 1.0, 1.0, 1.0, 1.0, 1.0, 1.0, 1.0, 1.0, 1.0, 1.0, 1.0, 1.0, 1.0, 1.0, 1.0, 1.0, 1.0, 1.0, 1.0, 1.0, 1.0, 1.0, 1.0, 1.0, 1.0, 1.0, 1.0, 1.0, 1.0, 1.0, 1.0, 1.0, 1.0, 1.0, 1.0, 1.0, 1.0, 1.0, 1.0, 1.0, 1.0, 1.0, 1.0, 1.0, 1.0, 1.0, 1.0, 1.0, 1.0, 1.0, 1.0, 1.0, 1.0, 1.0, 1.0, 1.0, 1.0, 1.0, 1.0, 1.0, 1.0, 1.0, 1.0, 1.0, 1.0, 1.0, 1.0, 1.0, 1.0, 1.0, 1.0, 1.0, 1.0, 1.0, 1.0, 1.0, 1.0, 1.0, 1.0, 1.0, 1.0, 1.0, 1.0, 1.0, 1.0, 1.0, 1.0, 1.0, 1.0, 1.0, 1.0, 1.0, 1.0, 1.0, 1.0, 1.0, 1.0, 1.0, 1.0, 1.0, 1.0, 1.0, 1.0, 1.0, 1.0, 1.0, 1.0, 1.0, 1.0, 1.0, 1.0, 1.0, 1.0, 1.0, 1.0, 1.0, 1.0, 1.0, 1.0, 1.0, 1.0, 1.0, 1.0, 1.0, 1.0, 1.0, 1.0, 1.0, 1.0, 1.0, 1.0, 1.0, 1.0, 1.0, 1.0, 1.0, 1.0, 1.0, 1.0, 1.0, 1.0, 1.0, 1.0, 1.0, 1.0, 1.0, 1.0, 1.0, 1.0, 1.0, 1.0, 1.0, 1.0, 1.0, 1.0, 1.0, 1.0, 1.0, 1.0, 1.0, 1.0, 1.0, 1.0, 1.0, 1.0, 1.0, 1.0, 1.0, 1.0, 1.0, 1.0, 1.0, 1.0, 1.0, 1.0, 1.0, 1.0, 1.0, 1.0, 1.0, 1.0, 1.0, 1.0, 1.0, 1.0, 1.0, 1.0, 1.0, 1.0, 1.0, 1.0, 1.0, 1.0, 1.0, 1.0, 1.0, 1.0, 1.0, 1.0, 1.0, 1.0, 1.0, 1.0, 1.0, 1.0, 1.0, 1.0, 1.0, 1.0, 1.0, 1.0, 1.0, 1.0, 1.0, 1.0, 1.0, 1.0, 1.0, 1.0, 1.0, 1.0, 1.0, 1.0, 1.0, 1.0, 1.0, 1.0, 1.0, 1.0, 1.0, 1.0, 1.0, 1.0, 1.0, 1.0, 1.0, 1.0, 1.0, 1.0, 1.0, 1.0, 1.0, 1.0, 1.0, 1.0, 1.0, 1.0, 1.0, 1.0, 1.0, 1.0, 1.0, 1.0, 1.0, 1.0, 1.0, 1.0, 1.0, 1.0, 1.0, 1.0, 1.0, 1.0, 1.0, 1.0, 1.0, 1.0, 1.0, 1.0, 1.0, 1.0, 1.0, 1.0, 1.0, 1.0, 1.0, 1.0, 1.0, 1.0, 1.0, 1.0, 1.0, 1.0, 1.0, 1.0, 1.0, 1.0, 1.0, 1.0, 1.0, 1.0, 1.0, 1.0, 1.0, 1.0, 1.0, 1.0, 1.0, 1.0, 1.0, 1.0, 1.0, 1.0, 1.0, 1.0, 1.0, 1.0, 1.0, 1.0, 1.0, 1.0, 1.0, 1.0, 1.0, 1.0, 1.0, 1.0, 1.0, 1.0, 1.0, 1.0, 1.0, 1.0, 1.0, 1.0, 1.0, 1.0, 1.0, 1.0, 1.0, 1.0, 1.0, 1.0, 1.0, 1.0, 1.0, 1.0, 1.0, 1.0, 1.0, 1.0, 1.0, 1.0, 1.0, 1.0, 1.0, 1.0, 1.0, 1.0, 1.0, 1.0, 1.0, 1.0, 1.0, 1.0, 1.0, 1.0, 1.0, 1.0, 1.0, 1.0, 1.0, 1.0, 1.0, 1.0, 1.0, 1.0, 1.0, 1.0, 1.0, 1.0, 1.0, 1.0, 1.0, 1.0, 1.0, 1.0, 1.0, 1.0, 1.0, 1.0, 1.0, 1.0, 1.0, 1.0, 1.0, 1.0, 1.0, 1.0, 1.0, 1.0, 1.0, 1.0, 1.0, 1.0, 1.0, 1.0, 1.0, 1.0, 1.0, 1.0, 1.0, 1.0, 1.0, 1.0, 1.0, 1.0, 1.0, 1.0, 1.0, 1.0, 1.0, 1.0, 1.0, 1.0, 1.0, 1.0, 1.0, 1.0, 1.0, 1.0, 1.0, 1.0, 1.0, 1.0, 1.0, 1.0, 1.0, 1.0, 1.0, 1.0, 1.0, 1.0, 1.0, 1.0, 1.0, 1.0, 1.0, 1.0, 1.0, 1.0, 1.0, 1.0, 1.0, 1.0, 1.0, 1.0, 1.0, 1.0, 1.0, 1.0, 1.0, 1.0, 1.0, 1.0, 1.0, 1.0, 1.0, 1.0, 1.0, 1.0, 1.0, 1.0, 1.0, 1.0, 1.0, 1.0, 1.0, 1.0, 1.0, 1.0, 1.0, 1.0, 1.0, 1.0, 1.0, 1.0, 1.0, 1.0, 1.0, 1.0, 1.0, 1.0, 1.0, 1.0, 1.0, 1.0, 1.0, 1.0, 1.0, 1.0, 1.0, 1.0, 1.0, 1.0, 1.0, 1.0, 1.0, 1.0, 1.0, 1.0, 1.0, 1.0, 1.0, 1.0, 1.0, 1.0, 1.0, 1.0, 1.0, 1.0, 1.0, 1.0, 1.0, 1.0, 1.0, 1.0, 1.0, 1.0, 1.0, 1.0, 1.0, 1.0, 1.0, 1.0, 1.0, 1.0, 1.0, 1.0, 1.0, 1.0, 1.0, 1.0, 1.0, 1.0, 1.0, 1.0, 1.0, 1.0, 1.0, 1.0, 1.0, 1.0, 1.0, 1.0, 1.0, 1.0, 1.0, 1.0, 1.0, 1.0, 1.0, 1.0, 1.0, 1.0, 1.0, 1.0, 1.0, 1.0, 1.0, 1.0, 1.0, 1.0, 1.0, 1.0, 1.0, 1.0, 1.0, 1.0, 1.0, 1.0, 1.0, 1.0, 1.0, 1.0, 1.0, 1.0, 1.0, 1.0, 1.0, 1.0, 1.0, 1.0, 1.0, 1.0, 1.0, 1.0, 1.0, 1.0, 1.0, 1.0, 1.0, 1.0, 1.0, 1.0, 1.0, 1.0, 1.0, 1.0, 1.0, 1.0, 1.0, 1.0, 1.0, 1.0, 1.0, 1.0, 1.0, 1.0, 1.0, 1.0, 1.0, 1.0, 1.0, 1.0, 1.0, 1.0, 1.0, 1.0, 1.0, 1.0, 1.0, 1.0, 1.0, 1.0, 1.0, 1.0, 1.0, 1.0, 1.0, 1.0, 1.0, 1.0, 1.0, 1.0, 1.0, 1.0, 1.0, 1.0, 1.0, 1.0, 1.0, 1.0, 1.0, 1.0, 1.0, 1.0, 1.0, 1.0, 1.0, 1.0, 1.0, 1.0, 1.0, 1.0, 1.0, 1.0, 1.0, 1.0, 1.0, 1.0, 1.0, 1.0, 1.0, 1.0, 1.0, 1.0, 1.0, 1.0, 1.0, 1.0, 1.0, 1.0, 1.0, 1.0, 1.0, 1.0, 1.0, 1.0, 1.0, 1.0, 1.0, 1.0, 1.0, 1.0, 1.0, 1.0, 1.0, 1.0, 1.0, 1.0, 1.0, 1.0, 1.0, 1.0, 1.0, 1.0, 1.0, 1.0, 1.0, 1.0, 1.0, 1.0, 1.0, 1.0, 1.0, 1.0, 1.0, 1.0, 1.0, 1.0, 1.0, 1.0, 1.0, 1.0, 1.0, 1.0, 1.0, 1.0, 1.0, 1.0, 1.0, 1.0, 1.0, 1.0, 1.0, 1.0, 1.0, 1.0, 1.0, 1.0, 1.0, 1.0, 1.0, 1.0, 1.0, 1.0, 1.0, 1.0, 1.0, 1.0, 1.0, 1.0, 1.0, 1.0, 1.0, 1.0, 1.0, 1.0, 1.0, 1.0, 1.0, 1.0, 1.0, 1.0, 1.0, 1.0, 1.0, 1.0, 1.0, 1.0, 1.0, 1.0, 1.0, 1.0, 1.0, 1.0, 1.0, 1.0, 1.0, 1.0, 1.0, 1.0, 1.0, 1.0, 1.0, 1.0, 1.0, 1.0, 1.0, 1.0, 1.0, 1.0, 1.0, 1.0, 1.0, 1.0, 1.0, 1.0, 1.0, 1.0, 1.0, 1.0, 1.0, 1.0, 1.0, 1.0, 1.0, 1.0, 1.0, 1.0, 1.0, 1.0, 1.0, 1.0, 1.0, 1.0, 1.0, 1.0, 1.0, 1.0, 1.0, 1.0, 1.0, 1.0, 1.0, 1.0, 1.0, 1.0, 1.0, 1.0, 1.0, 1.0, 1.0, 1.0, 1.0, 1.0, 1.0, 1.0, 1.0, 1.0, 1.0, 1.0, 1.0, 1.0, 1.0, 1.0, 1.0, 1.0, 1.0, 1.0, 1.0, 1.0, 1.0, 1.0, 1.0, 1.0, 1.0, 1.0, 1.0, 1.0, 1.0, 1.0, 1.0, 1.0, 1.0, 1.0, 1.0, 1.0, 1.0, 1.0, 1.0, 1.0, 1.0, 1.0, 1.0, 1.0, 1.0, 1.0, 1.0, 1.0, 1.0, 1.0, 1.0, 1.0, 1.0, 1.0, 1.0, 1.0, 1.0, 1.0, 1.0, 1.0, 1.0, 1.0, 1.0, 1.0, 1.0, 1.0, 1.0, 1.0, 1.0, 1.0, 1.0, 1.0, 1.0, 1.0, 1.0, 1.0, 1.0, 1.0, 1.0, 1.0, 1.0, 1.0, 1.0, 1.0, 1.0, 1.0, 1.0, 1.0, 1.0, 1.0, 1.0, 1.0, 1.0, 1.0, 1.0, 1.0, 1.0, 1.0, 1.0, 1.0, 1.0, 1.0, 1.0, 1.0, 1.0, 1.0, 1.0, 1.0, 1.0, 1.0, 1.0, 1.0, 1.0, 1.0, 1.0, 1.0, 1.0, 1.0, 1.0, 1.0, 1.0, 1.0, 1.0, 1.0, 1.0, 1.0, 1.0, 1.0, 1.0, 1.0, 1.0, 1.0, 1.0, 1.0, 1.0, 1.0, 1.0, 1.0, 1.0, 1.0, 1.0, 1.0, 1.0, 1.0, 1.0, 1.0, 1.0, 1.0, 1.0, 1.0, 1.0, 1.0, 1.0, 1.0, 1.0, 1.0, 1.0, 1.0, 1.0, 1.0, 1.0, 1.0, 1.0, 1.0, 1.0, 1.0, 1.0, 1.0, 1.0, 1.0, 1.0, 1.0, 1.0, 1.0, 1.0, 1.0, 1.0, 1.0, 1.0, 1.0, 1.0, 1.0, 1.0, 1.0, 1.0, 1.0, 1.0, 1.0, 1.0, 1.0, 1.0, 1.0, 1.0, 1.0, 1.0, 1.0, 1.0, 1.0, 1.0, 1.0, 1.0, 1.0, 1.0, 1.0, 1.0, 1.0, 1.0, 1.0, 1.0, 1.0, 1.0, 1.0, 1.0, 1.0, 1.0, 1.0, 1.0, 1.0, 1.0, 1.0, 1.0, 1.0, 1.0, 1.0, 1.0, 1.0, 1.0, 1.0, 1.0, 1.0, 1.0, 1.0, 1.0, 1.0, 1.0, 1.0, 1.0, 1.0, 1.0, 1.0, 1.0, 1.0, 1.0, 1.0, 1.0, 1.0, 1.0, 1.0, 1.0, 1.0, 1.0, 1.0, 1.0, 1.0, 1.0, 1.0, 1.0, 1.0, 1.0, 1.0, 1.0, 1.0, 1.0, 1.0, 1.0, 1.0, 1.0, 1.0, 1.0, 1.0, 1.0, 1.0, 1.0, 1.0, 1.0, 1.0, 1.0, 1.0, 1.0, 1.0, 1.0, 1.0, 1.0, 1.0, 1.0, 1.0, 1.0, 1.0, 1.0, 1.0, 1.0, 1.0, 1.0, 1.0, 1.0, 1.0, 1.0, 1.0, 1.0, 1.0, 1.0, 1.0, 1.0, 1.0, 1.0, 1.0, 1.0, 1.0, 1.0, 1.0, 1.0, 1.0, 1.0, 1.0, 1.0, 1.0, 1.0, 1.0, 1.0, 1.0, 1.0, 1.0, 1.0, 1.0, 1.0, 1.0, 1.0, 1.0, 1.0, 1.0, 1.0, 1.0, 1.0, 1.0, 1.0, 1.0, 1.0, 1.0, 1.0, 1.0, 1.0, 1.0, 1.0, 1.0, 1.0, 1.0, 1.0, 1.0, 1.0, 1.0, 1.0, 1.0, 1.0, 1.0, 1.0, 1.0, 1.0, 1.0, 1.0, 1.0, 1.0, 1.0, 1.0, 1.0, 1.0, 1.0, 1.0, 1.0, 1.0, 1.0, 1.0, 1.0, 1.0, 1.0, 1.0, 1.0, 1.0, 1.0, 1.0, 1.0, 1.0, 1.0, 1.0, 1.0, 1.0, 1.0, 1.0, 1.0, 1.0, 1.0, 1.0, 1.0, 1.0, 1.0, 1.0, 1.0, 1.0, 1.0, 1.0, 1.0, 1.0, 1.0, 1.0, 1.0, 1.0, 1.0, 1.0, 1.0, 1.0, 1.0, 1.0, 1.0, 1.0, 1.0, 1.0, 1.0, 1.0, 1.0, 1.0, 1.0, 1.0, 1.0, 1.0, 1.0, 1.0, 1.0, 1.0, 1.0, 1.0, 1.0, 1.0, 1.0, 1.0, 1.0, 1.0, 1.0, 1.0, 1.0, 1.0, 1.0, 1.0, 1.0, 1.0, 1.0, 1.0, 1.0, 1.0, 1.0, 1.0, 1.0, 1.0, 1.0, 1.0, 1.0, 1.0, 1.0, 1.0, 1.0, 1.0, 1.0, 1.0, 1.0, 1.0, 1.0, 1.0, 1.0, 1.0, 1.0, 1.0, 1.0, 1.0, 1.0, 1.0, 1.0, 1.0, 1.0, 1.0, 1.0, 1.0, 1.0, 1.0, 1.0, 1.0, 1.0, 1.0, 1.0, 1.0, 1.0, 1.0, 1.0, 1.0, 1.0, 1.0, 1.0, 1.0, 1.0, 1.0, 1.0, 1.0, 1.0, 1.0, 1.0, 1.0, 1.0, 1.0, 1.0, 1.0, 1.0, 1.0, 1.0, 1.0, 1.0, 1.0, 1.0, 1.0, 1.0, 1.0, 1.0, 1.0, 1.0, 1.0, 1.0, 1.0, 1.0, 1.0, 1.0, 1.0, 1.0, 1.0, 1.0, 1.0, 1.0, 1.0, 1.0, 1.0, 1.0, 1.0, 1.0, 1.0, 1.0, 1.0, 1.0, 1.0, 1.0, 1.0, 1.0, 1.0, 1.0, 1.0, 1.0, 1.0, 1.0, 1.0, 1.0, 1.0, 1.0, 1.0, 1.0, 1.0, 1.0, 1.0, 1.0, 1.0, 1.0, 1.0, 1.0, 1.0, 1.0, 1.0, 1.0, 1.0, 1.0, 1.0, 1.0, 1.0, 1.0, 1.0, 1.0, 1.0, 1.0, 1.0, 1.0, 1.0, 1.0, 1.0, 1.0, 1.0, 1.0, 1.0, 1.0, 1.0, 1.0, 1.0, 1.0, 1.0, 1.0, 1.0, 1.0, 1.0, 1.0, 1.0, 1.0, 1.0, 1.0, 1.0, 1.0, 1.0, 1.0, 1.0, 1.0, 1.0, 1.0, 1.0, 1.0, 1.0, 1.0, 1.0, 1.0, 1.0, 1.0, 1.0, 1.0, 1.0, 1.0, 1.0, 1.0, 1.0, 1.0, 1.0, 1.0, 1.0, 1.0, 1.0, 1.0, 1.0, 1.0, 1.0, 1.0, 1.0, 1.0, 1.0, 1.0, 1.0, 1.0, 1.0, 1.0, 1.0, 1.0, 1.0, 1.0, 1.0, 1.0, 1.0, 1.0, 1.0, 1.0, 1.0, 1.0, 1.0, 1.0, 1.0, 1.0, 1.0, 1.0, 1.0, 1.0, 1.0, 1.0, 1.0, 1.0, 1.0, 1.0, 1.0, 1.0, 1.0, 1.0, 1.0, 1.0, 1.0, 1.0, 1.0, 1.0, 1.0, 1.0, 1.0, 1.0, 1.0, 1.0, 1.0, 1.0, 1.0, 1.0, 1.0, 1.0, 1.0, 1.0, 1.0, 1.0, 1.0, 1.0, 1.0, 1.0, 1.0, 1.0, 1.0, 1.0, 1.0, 1.0, 1.0, 1.0, 1.0, 1.0, 1.0, 1.0, 1.0, 1.0, 1.0, 1.0, 1.0, 1.0, 1.0, 1.0, 1.0, 1.0, 1.0, 1.0, 1.0, 1.0, 1.0, 1.0, 1.0, 1.0, 1.0, 1.0, 1.0, 1.0, 1.0, 1.0, 1.0, 1.0, 1.0, 1.0, 1.0, 1.0, 1.0, 1.0, 1.0, 1.0, 1.0, 1.0, 1.0, 1.0, 1.0, 1.0, 1.0, 1.0, 1.0, 1.0, 1.0, 1.0, 1.0, 1.0, 1.0, 1.0, 1.0, 1.0, 1.0, 1.0, 1.0, 1.0, 1.0, 1.0, 1.0, 1.0, 1.0, 1.0, 1.0, 1.0, 1.0, 1.0, 1.0, 1.0, 1.0, 1.0, 1.0, 1.0, 1.0, 1.0, 1.0, 1.0, 1.0, 1.0, 1.0, 1.0, 1.0, 1.0, 1.0, 1.0, 1.0, 1.0, 1.0, 1.0, 1.0, 1.0, 1.0, 1.0, 1.0, 1.0, 1.0, 1.0, 1.0, 1.0, 1.0, 1.0, 1.0, 1.0, 1.0, 1.0, 1.0, 1.0, 1.0, 1.0, 1.0, 1.0, 1.0, 1.0, 1.0, 1.0, 1.0, 1.0, 1.0, 1.0, 1.0, 1.0, 1.0, 1.0, 1.0, 1.0, 1.0, 1.0, 1.0, 1.0, 1.0, 1.0, 1.0, 1.0, 1.0, 1.0, 1.0, 1.0, 1.0, 1.0, 1.0, 1.0, 1.0, 1.0, 1.0, 1.0, 1.0, 1.0, 1.0, 1.0, 1.0, 1.0, 1.0, 1.0, 1.0, 1.0, 1.0, 1.0, 1.0, 1.0, 1.0, 1.0, 1.0, 1.0, 1.0, 1.0, 1.0, 1.0, 1.0, 1.0, 1.0, 1.0, 1.0, 1.0, 1.0, 1.0, 1.0, 1.0, 1.0, 1.0, 1.0, 1.0, 1.0, 1.0, 1.0, 1.0, 1.0, 1.0, 1.0, 1.0, 1.0, 1.0, 1.0, 1.0, 1.0, 1.0, 1.0, 1.0, 1.0, 1.0, 1.0, 1.0, 1.0, 1.0, 1.0, 1.0, 1.0, 1.0, 1.0, 1.0, 1.0, 1.0, 1.0, 1.0, 1.0, 1.0, 1.0, 1.0, 1.0, 1.0, 1.0, 1.0, 1.0, 1.0, 1.0, 1.0, 1.0, 1.0, 1.0, 1.0, 1.0, 1.0, 1.0, 1.0, 1.0, 1.0, 1.0, 1.0, 1.0, 1.0, 1.0, 1.0, 1.0, 1.0, 1.0, 1.0, 1.0, 1.0, 1.0, 1.0, 1.0, 1.0, 1.0, 1.0, 1.0, 1.0, 1.0, 1.0, 1.0, 1.0, 1.0, 1.0, 1.0, 1.0, 1.0, 1.0, 1.0, 1.0, 1.0, 1.0, 1.0, 1.0, 1.0, 1.0, 1.0, 1.0, 1.0, 1.0, 1.0, 1.0, 1.0, 1.0, 1.0, 1.0, 1.0, 1.0, 1.0, 1.0, 1.0, 1.0, 1.0, 1.0, 1.0, 1.0, 1.0, 1.0, 1.0, 1.0, 1.0, 1.0, 1.0, 1.0, 1.0, 1.0, 1.0, 1.0, 1.0, 1.0, 1.0, 1.0, 1.0, 1.0, 1.0, 1.0, 1.0, 1.0, 1.0, 1.0, 1.0, 1.0, 1.0, 1.0, 1.0, 1.0, 1.0, 1.0, 1.0, 1.0, 1.0, 1.0, 1.0, 1.0, 1.0, 1.0, 1.0, 1.0, 1.0, 1.0, 1.0, 1.0, 1.0, 1.0, 1.0, 1.0, 1.0, 1.0, 1.0, 1.0, 1.0, 1.0, 1.0, 1.0, 1.0, 1.0, 1.0, 1.0, 1.0, 1.0, 1.0, 1.0, 1.0, 1.0, 1.0, 1.0, 1.0, 1.0, 1.0, 1.0, 1.0, 1.0, 1.0, 1.0, 1.0, 1.0, 1.0, 1.0, 1.0, 1.0, 1.0, 1.0, 1.0, 1.0, 1.0, 1.0, 1.0, 1.0, 1.0, 1.0, 1.0, 1.0, 1.0, 1.0, 1.0, 1.0, 1.0, 1.0, 1.0, 1.0, 1.0, 1.0, 1.0, 1.0, 1.0, 1.0, 1.0, 1.0, 1.0, 1.0, 1.0, 1.0, 1.0, 1.0, 1.0, 1.0, 1.0, 1.0, 1.0, 1.0, 1.0, 1.0, 1.0, 1.0, 1.0, 1.0, 1.0, 1.0, 1.0, 1.0, 1.0, 1.0, 1.0, 1.0, 1.0, 1.0, 1.0, 1.0, 1.0, 1.0, 1.0, 1.0, 1.0, 1.0, 1.0, 1.0, 1.0, 1.0, 1.0, 1.0, 1.0, 1.0, 1.0, 1.0, 1.0, 1.0, 1.0, 1.0, 1.0, 1.0, 1.0, 1.0, 1.0, 1.0, 1.0, 1.0, 1.0, 1.0, 1.0, 1.0, 1.0, 1.0, 1.0, 1.0, 1.0, 1.0, 1.0, 1.0, 1.0, 1.0, 1.0, 1.0, 1.0, 1.0, 1.0, 1.0, 1.0, 1.0, 1.0, 1.0, 1.0, 1.0, 1.0, 1.0, 1.0, 1.0, 1.0, 1.0, 1.0, 1.0, 1.0, 1.0, 1.0, 1.0, 1.0, 1.0, 1.0, 1.0, 1.0, 1.0, 1.0, 1.0, 1.0, 1.0, 1.0, 1.0, 1.0, 1.0, 1.0, 1.0, 1.0, 1.0, 1.0, 1.0, 1.0, 1.0, 1.0, 1.0, 1.0, 1.0, 1.0, 1.0, 1.0, 1.0, 1.0, 1.0, 1.0, 1.0, 1.0, 1.0, 1.0, 1.0, 1.0, 1.0, 1.0, 1.0, 1.0, 1.0, 1.0, 1.0, 1.0, 1.0, 1.0, 1.0, 1.0, 1.0, 1.0, 1.0, 1.0, 1.0, 1.0, 1.0, 1.0, 1.0, 1.0, 1.0, 1.0, 1.0, 1.0, 1.0, 1.0, 1.0, 1.0, 1.0, 1.0, 1.0, 1.0, 1.0, 1.0, 1.0, 1.0, 1.0, 1.0, 1.0, 1.0, 1.0, 1.0, 1.0, 1.0, 1.0, 1.0, 1.0, 1.0, 1.0, 1.0, 1.0, 1.0, 1.0, 1.0, 1.0, 1.0, 1.0, 1.0, 1.0, 1.0, 1.0, 1.0, 1.0, 1.0, 1.0, 1.0, 1.0, 1.0, 1.0, 1.0, 1.0, 1.0, 1.0, 1.0, 1.0, 1.0, 1.0, 1.0, 1.0, 1.0, 1.0, 1.0, 1.0, 1.0, 1.0, 1.0, 1.0, 1.0, 1.0, 1.0, 1.0, 1.0, 1.0, 1.0, 1.0, 1.0, 1.0, 1.0, 1.0, 1.0, 1.0, 1.0, 1.0, 1.0, 1.0, 1.0, 1.0, 1.0, 1.0, 1.0, 1.0, 1.0, 1.0, 1.0, 1.0, 1.0, 1.0, 1.0, 1.0, 1.0, 1.0, 1.0, 1.0, 1.0, 1.0, 1.0, 1.0, 1.0, 1.0, 1.0, 1.0, 1.0, 1.0, 1.0, 1.0, 1.0, 1.0, 1.0, 1.0, 1.0, 1.0, 1.0, 1.0, 1.0, 1.0, 1.0, 1.0, 1.0, 1.0, 1.0, 1.0, 1.0, 1.0, 1.0, 1.0, 1.0, 1.0, 1.0, 1.0, 1.0, 1.0, 1.0, 1.0, 1.0, 1.0, 1.0, 1.0, 1.0, 1.0, 1.0, 1.0, 1.0, 1.0, 1.0, 1.0, 1.0, 1.0, 1.0, 1.0, 1.0, 1.0, 1.0, 1.0, 1.0, 1.0, 1.0, 1.0, 1.0, 1.0, 1.0, 1.0, 1.0, 1.0, 1.0, 1.0, 1.0, 1.0, 1.0, 1.0, 1.0, 1.0, 1.0, 1.0, 1.0, 1.0, 1.0, 1.0, 1.0, 1.0, 1.0, 1.0, 1.0, 1.0, 1.0, 1.0, 1.0, 1.0, 1.0, 1.0, 1.0, 1.0, 1.0, 1.0, 1.0, 1.0, 1.0, 1.0, 1.0, 1.0, 1.0, 1.0, 1.0, 1.0, 1.0, 1.0, 1.0, 1.0, 1.0, 1.0, 1.0, 1.0, 1.0, 1.0, 1.0, 1.0, 1.0, 1.0, 1.0, 1.0, 1.0, 1.0, 1.0, 1.0, 1.0, 1.0, 1.0, 1.0, 1.0, 1.0, 1.0, 1.0, 1.0, 1.0, 1.0, 1.0, 1.0, 1.0, 1.0, 1.0, 1.0, 1.0, 1.0, 1.0, 1.0, 1.0, 1.0, 1.0, 1.0, 1.0, 1.0, 1.0, 1.0, 1.0, 1.0, 1.0, 1.0, 1.0, 1.0, 1.0, 1.0, 1.0, 1.0, 1.0, 1.0, 1.0, 1.0, 1.0, 1.0, 1.0, 1.0, 1.0, 1.0, 1.0, 1.0, 1.0, 1.0, 1.0, 1.0, 1.0, 1.0, 1.0, 1.0, 1.0, 1.0, 1.0, 1.0, 1.0, 1.0, 1.0, 1.0, 1.0, 1.0, 1.0, 1.0, 1.0, 1.0, 1.0, 1.0, 1.0, 1.0, 1.0, 1.0, 1.0, 1.0, 1.0, 1.0, 1.0, 1.0, 1.0, 1.0, 1.0, 1.0, 1.0, 1.0, 1.0, 1.0, 1.0, 1.0, 1.0, 1.0, 1.0, 1.0, 1.0, 1.0, 1.0, 1.0, 1.0, 1.0, 1.0, 1.0, 1.0, 1.0, 1.0, 1.0, 1.0, 1.0, 1.0, 1.0, 1.0, 1.0, 1.0, 1.0, 1.0, 1.0, 1.0, 1.0, 1.0, 1.0, 1.0, 1.0, 1.0, 1.0, 1.0, 1.0, 1.0, 1.0, 1.0, 1.0, 1.0, 1.0, 1.0, 1.0, 1.0, 1.0, 1.0, 1.0, 1.0, 1.0, 1.0, 1.0, 1.0, 1.0, 1.0, 1.0, 1.0, 1.0, 1.0, 1.0, 1.0, 1.0, 1.0, 1.0, 1.0, 1.0, 1.0, 1.0, 1.0, 1.0, 1.0, 1.0, 1.0, 1.0, 1.0, 1.0, 1.0, 1.0, 1.0, 1.0, 1.0, 1.0, 1.0, 1.0, 1.0, 1.0, 1.0, 1.0, 1.0, 1.0, 1.0, 1.0, 1.0, 1.0, 1.0, 1.0, 1.0, 1.0, 1.0, 1.0, 1.0, 1.0, 1.0, 1.0, 1.0, 1.0, 1.0, 1.0, 1.0, 1.0, 1.0, 1.0, 1.0, 1.0, 1.0, 1.0, 1.0, 1.0, 1.0, 1.0, 1.0, 1.0, 1.0, 1.0, 1.0, 1.0, 1.0, 1.0, 1.0, 1.0, 1.0, 1.0, 1.0, 1.0, 1.0, 1.0, 1.0, 1.0, 1.0, 1.0, 1.0, 1.0, 1.0, 1.0, 1.0, 1.0, 1.0, 1.0, 1.0, 1.0, 1.0, 1.0, 1.0, 1.0, 1.0, 1.0, 1.0, 1.0, 1.0, 1.0, 1.0, 1.0, 1.0, 1.0, 1.0, 1.0, 1.0, 1.0, 1.0, 1.0, 1.0, 1.0, 1.0, 1.0, 1.0, 1.0, 1.0, 1.0, 1.0, 1.0, 1.0, 1.0, 1.0, 1.0, 1.0, 1.0, 1.0, 1.0, 1.0, 1.0, 1.0, 1.0, 1.0, 1.0, 1.0, 1.0, 1.0, 1.0, 1.0, 1.0, 1.0, 1.0, 1.0, 1.0, 1.0, 1.0, 1.0, 1.0, 1.0, 1.0, 1.0, 1.0, 1.0, 1.0, 1.0, 1.0, 1.0, 1.0, 1.0, 1.0, 1.0, 1.0, 1.0])
me_cone.materials.append(mat_material)
me_cone.use_mirror_y = True
me_cone.update()

# ---- objects
ob_light = bpy.data.objects.new('Light', light_light)
ob_camera = bpy.data.objects.new('Camera', cam_camera)
ob_cone = bpy.data.objects.new('Cone', me_cone)

# ---- transforms, parenting, visibility, modifiers, constraints
ob_light.location = (-3.028, -1.975, 5.904)
ob_light.rotation_euler = (0.6503, 0.05522, 1.866)
ob_light.lock_rotations_4d = False
ob_light.empty_display_type = 'ARROWS'
ob_light.color = (0.0, 0.0, 0.0, 0.0)
ob_light.lineart.crease_threshold = 0.0
ob_camera.location = (7.359, -6.926, 4.958)
ob_camera.rotation_euler = (1.109, 0.0, 0.8149)
ob_camera.lock_rotations_4d = False
ob_camera.empty_display_type = 'ARROWS'
ob_camera.color = (0.0, 0.0, 0.0, 0.0)
ob_camera.display_type = 'WIRE'
ob_camera.lineart.crease_threshold = 0.0
ob_cone.location = (0.001867, -0.0003513, 0.953)
ob_cone.use_mesh_mirror_y = True
_m = ob_cone.modifiers.new('Subdivision', 'SUBSURF')
_m.render_levels = 1

# ---- collection membership
col_collection.objects.link(ob_light)
col_collection.objects.link(ob_camera)
col_collection.objects.link(ob_cone)

# ---- scene / render settings (as saved in the file)
scene.camera = ob_camera
scene.frame_start = 1; scene.frame_end = 250; scene.frame_set(1)
scene.render.engine = 'BLENDER_EEVEE_NEXT'
scene.cycles.sampling_pattern = 'TABULATED_SOBOL'
scene.eevee.ray_tracing_options.trace_max_roughness = 0.0
bpy.context.view_layer.update()
